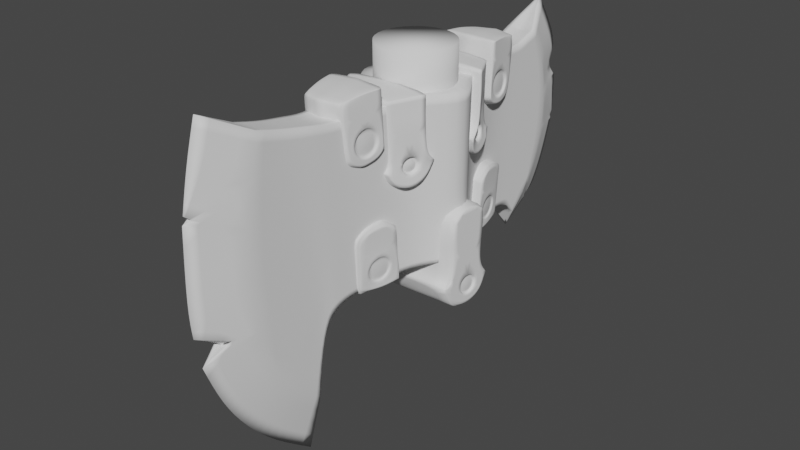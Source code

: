 # Source: Axe16.blend  (saved by Blender 2.92.15; exported with 4.5.12 LTS)
import bpy
from mathutils import Matrix  # noqa: F401  (used for matrix-valued properties, if any)

bpy.ops.wm.read_factory_settings(use_empty=True)
scene = bpy.context.scene
scene.name = 'Scene'

# ---- collections
col_axe = bpy.data.collections.new('Axe'); scene.collection.children.link(col_axe)

# ---- world
world_world = bpy.data.worlds.new('World'); scene.world = world_world
world_world.use_nodes = True; world_world.node_tree.nodes.clear()
_N = world_world.node_tree.nodes; _L = world_world.node_tree.links
n0 = _N.new('ShaderNodeOutputWorld'); n0.name = 'World Output'; n0.location = (300, 300)
n1 = _N.new('ShaderNodeBackground'); n1.name = 'Background'; n1.location = (10, 300)
n1.inputs[0].default_value = (0.05088, 0.05088, 0.05088, 1.0)
_L.new(n1.outputs[0], n0.inputs[0])
n0.is_active_output = True
world_world.color = (0.05088, 0.05088, 0.05088)
world_world.use_sun_shadow = False
world_world.sun_shadow_jitter_overblur = 0.0

# ---- meshes
me_plane_001 = bpy.data.meshes.new('Plane.001')
me_plane_001.from_pydata([(-0.1432, 0.06537, 0.0), (-0.2403, 0.4076, 0.0), (-0.1854, 0.09741, 0.0), (-0.2153, 0.1302, 0.0), (-0.2374, 0.165, 0.0), (-0.2532, 0.2063, 0.0), (-0.2622, 0.2613, 0.0), (-0.2591, 0.3294, 0.0), (-0.2509, 0.3713, 0.0), (-0.1953, 0.3848, 0.01385), (-0.1206, 0.3673, 0.01752), (-0.08208, 0.3673, 0.02185), (-0.03328, 0.369, 0.02954), (-0.1426, 0.1249, 0.01385), (-0.1356, 0.185, 0.01385), (-0.1234, 0.2043, 0.01656), (-0.1035, 0.2096, 0.01752), (-0.03024, 0.2123, 0.02954), (-0.06995, 0.2107, 0.02185), (-0.2081, 0.222, 0.01385), (-0.1393, 0.3717, 0.01656), (-0.1679, 0.3769, 0.01385), (-0.2107, 0.3128, 0.01385), (-0.179, 0.1599, 0.01385), (-0.2042, 0.3512, 0.01385), (-0.1952, 0.1855, 0.01385), (-0.2136, 0.2677, 0.01385), (-0.1622, 0.1405, 0.01385), (-0.03068, 0.2299, 0.02954), (-0.03134, 0.2657, 0.02954), (-0.03216, 0.31, 0.02954), (-0.03269, 0.3381, 0.02954), (-0.07172, 0.2299, 0.02185), (-0.07435, 0.2657, 0.02185), (-0.07763, 0.31, 0.02185), (-0.0797, 0.3381, 0.02185), (-0.106, 0.2299, 0.01752), (-0.1097, 0.2657, 0.01752), (-0.1143, 0.31, 0.01752), (-0.1173, 0.3381, 0.01752), (-0.1257, 0.2299, 0.01656), (-0.1291, 0.2657, 0.01656), (-0.1334, 0.31, 0.01656), (-0.1362, 0.3381, 0.01656), (-0.1403, 0.2299, 0.01385), (-0.1473, 0.2657, 0.01385), (-0.1561, 0.31, 0.01385), (-0.1616, 0.3381, 0.01385), (0.1461, 0.1719, 0.0), (-2.777e-09, 0.2142, 0.06354), (0.1853, 0.3998, 0.0), (-2.777e-09, 0.3656, 0.06354), (0.1597, 0.179, 0.0), (0.1735, 0.188, 0.0), (0.1925, 0.2009, 0.0), (0.2081, 0.2283, 0.0), (0.2193, 0.2646, 0.0), (0.2128, 0.3602, 0.0), (0.1579, 0.3755, 0.01385), (0.1206, 0.3673, 0.01385), (0.08247, 0.367, 0.01557), (0.03319, 0.3689, 0.02996), (0.1368, 0.1945, 0.01385), (0.1288, 0.204, 0.01385), (0.118, 0.2097, 0.01385), (0.03015, 0.2123, 0.02996), (0.1035, 0.2096, 0.01385), (0.07034, 0.2104, 0.01557), (0.1703, 0.2384, 0.01385), (0.1349, 0.3658, 0.01385), (0.1472, 0.3714, 0.01385), (0.1819, 0.3091, 0.01385), (0.1526, 0.2104, 0.01385), (0.1743, 0.3433, 0.01385), (0.1605, 0.2211, 0.01385), (0.181, 0.2701, 0.01385), (0.1451, 0.2014, 0.01385), (-2.777e-09, 0.2299, 0.06354), (-2.777e-09, 0.2657, 0.06354), (-2.777e-09, 0.31, 0.06354), (-2.777e-09, 0.3381, 0.06354), (0.0306, 0.2299, 0.02996), (0.03126, 0.2657, 0.02996), (0.03208, 0.31, 0.02996), (0.0326, 0.3381, 0.02996), (0.07211, 0.2296, 0.01557), (0.07475, 0.2653, 0.01557), (0.07802, 0.3097, 0.01557), (0.0801, 0.3378, 0.01557), (0.106, 0.2299, 0.01385), (0.1097, 0.2657, 0.01385), (0.1143, 0.31, 0.01385), (0.1173, 0.3381, 0.01385), (0.1257, 0.2299, 0.01385), (0.1291, 0.2657, 0.01385), (0.1334, 0.31, 0.01385), (0.1362, 0.3381, 0.01385), (0.1403, 0.2299, 0.01385), (0.1439, 0.2657, 0.01385), (0.1488, 0.31, 0.01385), (0.1509, 0.3391, 0.01385), (0.1346, 0.217, 0.01385), (-0.138, 0.2075, 0.01385), (-0.1953, 0.3848, 0.0), (-0.1426, 0.1249, 0.0), (-0.1356, 0.185, 0.0), (-0.1234, 0.2043, 0.0), (-0.1035, 0.2096, 0.0), (-0.03024, 0.2123, 0.0), (-0.06995, 0.2107, 0.0), (-7.674e-10, 0.2142, 0.0), (0.1368, 0.1945, 0.0), (0.1288, 0.204, 0.0), (0.118, 0.2097, 0.0), (0.03015, 0.2123, 0.0), (0.1035, 0.2096, 0.0), (0.07034, 0.2104, 0.0), (-0.1206, 0.3673, 0.0), (-0.08208, 0.3673, 0.0), (-0.03328, 0.369, 0.0), (-0.1393, 0.3717, 0.0), (-0.1679, 0.3769, 0.0), (2.411e-10, 0.3656, 0.0), (0.1579, 0.3727, 0.0), (0.1206, 0.3673, 0.0), (0.08247, 0.367, 0.0), (0.03319, 0.3689, 0.0), (0.1349, 0.3658, 0.0), (0.1475, 0.3692, 0.0), (-0.259, 0.235, 0.0), (-0.2284, 0.2221, 0.007925), (-0.2326, 0.2179, 0.0), (-0.2289, 0.2201, 0.007925), (0.2153, 0.3444, 0.0), (0.2209, 0.312, 0.0), (0.2023, 0.3219, 0.003317), (0.2075, 0.3243, 0.0), (0.2211, 0.2748, 0.0), (0.1825, 0.1956, 0.0), (0.1783, 0.1913, 0.0), (0.214, 0.2707, 0.001513), (-0.2521, 0.332, 0.002177), (0.1784, 0.1959, 0.00101), (0.2177, 0.2689, 0.0), (-0.2577, 0.3364, 0.0), (0.1783, 0.1944, 0.0), (-0.2521, 0.332, 0.0)], [], [(28, 17, 49, 77), (32, 18, 17, 28), (36, 16, 18, 32), (40, 15, 16, 36), (8, 24, 9, 1), (47, 43, 20, 21), (24, 47, 21, 9), (7, 141, 146), (6, 26, 22, 7), (4, 25, 19, 5), (3, 23, 25, 4), (2, 27, 23, 3), (0, 13, 27, 2), (14, 15, 40, 44, 102), (44, 40, 41, 45), (45, 41, 42, 46), (46, 42, 43, 47), (20, 43, 39, 10), (43, 42, 38, 39), (42, 41, 37, 38), (41, 40, 36, 37), (10, 39, 35, 11), (39, 38, 34, 35), (38, 37, 33, 34), (37, 36, 32, 33), (11, 35, 31, 12), (35, 34, 30, 31), (34, 33, 29, 30), (33, 32, 28, 29), (12, 31, 80, 51), (31, 30, 79, 80), (30, 29, 78, 79), (29, 28, 77, 78), (26, 45, 46, 22), (19, 44, 45, 26), (23, 44, 19, 25), (27, 102, 44, 23), (81, 77, 49, 65), (85, 81, 65, 67), (89, 85, 67, 66), (93, 89, 66, 64), (57, 50, 58, 73), (100, 70, 69, 96), (73, 58, 70, 100), (135, 73, 71), (140, 56, 143), (55, 56, 75, 68), (54, 55, 68, 74), (74, 142, 138, 54), (52, 53, 72, 76), (48, 52, 76, 62), (63, 101, 97, 93, 64), (97, 98, 94, 93), (98, 99, 95, 94), (99, 100, 96, 95), (69, 59, 92, 96), (96, 92, 91, 95), (95, 91, 90, 94), (94, 90, 89, 93), (59, 60, 88, 92), (92, 88, 87, 91), (91, 87, 86, 90), (90, 86, 85, 89), (60, 61, 84, 88), (88, 84, 83, 87), (87, 83, 82, 86), (86, 82, 81, 85), (61, 51, 80, 84), (84, 80, 79, 83), (83, 79, 78, 82), (82, 78, 77, 81), (75, 71, 99, 98), (68, 75, 98, 97), (72, 74, 68, 97), (76, 72, 97, 101), (71, 73, 100, 99), (62, 76, 101, 63), (13, 14, 102, 27), (22, 46, 47, 24), (66, 67, 116, 115), (63, 64, 113, 112), (17, 18, 109, 108), (67, 65, 114, 116), (18, 16, 107, 109), (13, 0, 104), (49, 17, 108, 110), (14, 13, 104, 105), (48, 62, 111), (15, 14, 105, 106), (64, 66, 115, 113), (62, 63, 112, 111), (16, 15, 106, 107), (65, 49, 110, 114), (1, 9, 103), (21, 20, 120, 121), (70, 58, 123, 128), (51, 61, 126, 122), (20, 10, 117, 120), (9, 21, 121, 103), (58, 50, 123), (10, 11, 118, 117), (59, 69, 127, 124), (11, 12, 119, 118), (60, 59, 124, 125), (61, 60, 125, 126), (12, 51, 122, 119), (69, 70, 128, 127), (129, 130, 19, 26, 6), (130, 5, 19), (130, 129, 131), (5, 130, 131), (131, 130, 132), (134, 135, 71), (135, 133, 57, 73), (133, 135, 136), (135, 134, 136), (140, 71, 75), (140, 137, 134, 71), (72, 142, 74), (56, 140, 75), (137, 140, 143), (138, 142, 145), (53, 139, 142, 72), (142, 139, 145), (144, 141, 24, 8), (141, 7, 22), (24, 141, 22), (141, 144, 146)])
me_plane_001.polygons.foreach_set('use_smooth', [True] * 128)
_k = {(1, 8): 1.0, (17, 49): 1.0, (12, 51): 1.0, (0, 2): 1.0, (2, 3): 1.0, (3, 4): 1.0, (4, 5): 1.0, (6, 129): 1.0, (6, 7): 1.0, (8, 144): 1.0, (1, 9): 1.0, (10, 20): 1.0, (10, 11): 1.0, (11, 12): 1.0, (0, 13): 1.0, (13, 14): 1.0, (14, 15): 1.0, (15, 16): 1.0, (17, 18): 1.0, (16, 18): 1.0, (9, 24): 1.0, (19, 25): 1.0, (20, 21): 1.0, (9, 21): 1.0, (22, 26): 1.0, (23, 27): 1.0, (22, 24): 1.0, (23, 25): 1.0, (19, 26): 1.0, (13, 27): 1.0, (50, 57): 1.0, (49, 65): 1.0, (51, 61): 1.0, (48, 52): 1.0, (52, 53): 1.0, (54, 138): 1.0, (54, 55): 1.0, (57, 133): 1.0, (50, 58): 1.0, (59, 69): 1.0, (59, 60): 1.0, (60, 61): 1.0, (48, 62): 1.0, (62, 63): 1.0, (63, 64): 1.0, (65, 67): 1.0, (58, 73): 1.0, (68, 74): 1.0, (69, 70): 1.0, (58, 70): 1.0, (71, 75): 1.0, (72, 76): 1.0, (71, 73): 1.0, (72, 74): 1.0, (68, 75): 1.0, (62, 76): 1.0, (134, 135): 1.0, (64, 66): 1.0, (66, 67): 1.0, (13, 104): 1.0, (62, 111): 1.0, (15, 106): 0.13725, (0, 104): 1.0, (48, 111): 1.0, (9, 103): 1.0, (58, 123): 1.0, (1, 103): 1.0, (50, 123): 1.0, (5, 130): 1.0, (129, 130): 1.0, (19, 130): 1.0, (129, 131): 1.0, (134, 137): 1.0, (133, 135): 1.0, (134, 136): 1.0, (133, 136): 1.0, (56, 143): 1.0, (139, 142): 1.0, (137, 140): 1.0, (138, 142): 1.0, (141, 144): 1.0, (56, 140): 1.0, (140, 143): 1.0, (55, 56): 1.0, (137, 143): 1.0, (53, 139): 1.0, (7, 141): 1.0, (142, 145): 1.0, (138, 145): 1.0, (139, 145): 1.0, (141, 146): 1.0, (144, 146): 1.0, (7, 146): 1.0}
me_plane_001.attributes.new('crease_edge', 'FLOAT', 'EDGE').data.foreach_set('value', [_k.get((min(e.vertices), max(e.vertices)), 0.0) for e in me_plane_001.edges])
_uv = me_plane_001.uv_layers.new(name='UVMap')
_uv.uv.foreach_set('vector', [0.1688, 0.1458, 0.1688, 0.0, 1.0, 0.0, 1.0, 0.1458, 0.0, 0.1458, 0.0, 0.0, 0.1688, 0.0, 0.1688, 0.1458, 0.0, 0.1458, 0.0, 0.0, 0.0, 0.0, 0.0, 0.1458, 0.0, 0.1458, 0.0, 0.0, 0.0, 0.0, 0.0, 0.1458, 0.0, 0.0, 0.0, 0.875, 0.0, 1.0, 0.0, 1.0, 0.0, 0.804, 0.0, 0.8042, 0.0, 1.0, 0.0, 1.0, 0.0, 0.875, 0.0, 0.804, 0.0, 1.0, 0.0, 1.0, 0.0, 0.0, 0.0, 0.1193, 0.0, 0.1193, 0.0, 0.0, 0.0, 0.625, 0.0, 0.75, 0.0, 0.0, 0.0, 0.0, 0.0, 0.375, 0.0, 0.5, 0.0, 0.0, 0.0, 0.0, 0.0, 0.25, 0.0, 0.375, 0.0, 0.0, 0.0, 0.0, 0.0, 0.125, 0.0, 0.25, 0.0, 0.0, 0.0, 0.0, 0.0, 0.0, 0.0, 0.125, 0.0, 0.0, 0.0, 0.0, 0.0, 0.0, 0.0, 0.1458, 0.0, 0.1458, 0.0, 0.0729, 0.0, 0.1458, 0.0, 0.1458, 0.0, 0.3632, 0.0, 0.3632, 0.0, 0.3632, 0.0, 0.3632, 0.0, 0.633, 0.0, 0.633, 0.0, 0.633, 0.0, 0.633, 0.0, 0.8042, 0.0, 0.804, 0.0, 1.0, 0.0, 0.8042, 0.0, 0.805, 0.0, 1.0, 0.0, 0.8042, 0.0, 0.633, 0.0, 0.633, 0.0, 0.805, 0.0, 0.633, 0.0, 0.3632, 0.0, 0.3632, 0.0, 0.633, 0.0, 0.3632, 0.0, 0.1458, 0.0, 0.1458, 0.0, 0.3632, 0.0, 1.0, 0.0, 0.805, 0.0, 0.804, 0.0, 1.0, 0.0, 0.805, 0.0, 0.633, 0.0, 0.633, 0.0, 0.804, 0.0, 0.633, 0.0, 0.3632, 0.0, 0.3632, 0.0, 0.633, 0.0, 0.3632, 0.0, 0.1458, 0.0, 0.1458, 0.0, 0.3632, 0.0, 1.0, 0.0, 0.804, 0.1688, 0.804, 0.1688, 1.0, 0.0, 0.804, 0.0, 0.633, 0.1688, 0.633, 0.1688, 0.804, 0.0, 0.633, 0.0, 0.3632, 0.1688, 0.3632, 0.1688, 0.633, 0.0, 0.3632, 0.0, 0.1458, 0.1688, 0.1458, 0.1688, 0.3632, 0.1688, 1.0, 0.1688, 0.804, 1.0, 0.804, 1.0, 1.0, 0.1688, 0.804, 0.1688, 0.633, 1.0, 0.633, 1.0, 0.804, 0.1688, 0.633, 0.1688, 0.3632, 1.0, 0.3632, 1.0, 0.633, 0.1688, 0.3632, 0.1688, 0.1458, 1.0, 0.1458, 1.0, 0.3632, 0.0, 0.625, 0.0, 0.3632, 0.0, 0.633, 0.0, 0.75, 0.0, 0.5, 0.0, 0.1458, 0.0, 0.3632, 0.0, 0.625, 0.0, 0.25, 0.0, 0.1458, 0.0, 0.5, 0.0, 0.375, 0.0, 0.125, 0.0, 0.0729, 0.0, 0.1458, 0.0, 0.25, 0.1711, 0.1458, 1.0, 0.1458, 1.0, 0.0, 0.1711, 0.0, 0.0, 0.1458, 0.1711, 0.1458, 0.1711, 0.0, 0.0, 0.0, 0.0, 0.1458, 0.0, 0.1458, 0.0, 0.0, 0.0, 0.0, 0.0, 0.1458, 0.0, 0.1458, 0.0, 0.0, 0.0, 0.0, 0.0, 0.0, 0.0, 1.0, 0.0, 1.0, 0.0, 0.875, 0.0, 0.804, 0.0, 1.0, 0.0, 1.0, 0.0, 0.8042, 0.0, 0.875, 0.0, 1.0, 0.0, 1.0, 0.0, 0.804, 0.0, 0.1905, 0.0, 0.875, 0.0, 0.75, 0.0, 0.07182, 0.0, 0.003081, 0.0, 0.07182, 0.0, 0.0, 0.0, 0.003081, 0.0, 0.625, 0.0, 0.5, 0.0, 0.0, 0.0, 0.0, 0.0, 0.5, 0.0, 0.375, 0.0, 0.375, 0.0, 0.02433, 0.0, 0.0, 0.0, 0.0, 0.0, 0.0, 0.0, 0.0, 0.0, 0.25, 0.0, 0.125, 0.0, 0.0, 0.0, 0.0, 0.0, 0.125, 0.0, 0.0, 0.0, 0.0, 0.0, 0.0729, 0.0, 0.1458, 0.0, 0.1458, 0.0, 0.0, 0.0, 0.1458, 0.0, 0.3632, 0.0, 0.3632, 0.0, 0.1458, 0.0, 0.3632, 0.0, 0.633, 0.0, 0.633, 0.0, 0.3632, 0.0, 0.633, 0.0, 0.804, 0.0, 0.8042, 0.0, 0.633, 0.0, 1.0, 0.0, 1.0, 0.0, 0.805, 0.0, 0.8042, 0.0, 0.8042, 0.0, 0.805, 0.0, 0.633, 0.0, 0.633, 0.0, 0.633, 0.0, 0.633, 0.0, 0.3632, 0.0, 0.3632, 0.0, 0.3632, 0.0, 0.3632, 0.0, 0.1458, 0.0, 0.1458, 0.0, 1.0, 0.0, 1.0, 0.0, 0.804, 0.0, 0.805, 0.0, 0.805, 0.0, 0.804, 0.0, 0.633, 0.0, 0.633, 0.0, 0.633, 0.0, 0.633, 0.0, 0.3632, 0.0, 0.3632, 0.0, 0.3632, 0.0, 0.3632, 0.0, 0.1458, 0.0, 0.1458, 0.0, 1.0, 0.1711, 1.0, 0.1711, 0.804, 0.0, 0.804, 0.0, 0.804, 0.1711, 0.804, 0.1711, 0.633, 0.0, 0.633, 0.0, 0.633, 0.1711, 0.633, 0.1711, 0.3632, 0.0, 0.3632, 0.0, 0.3632, 0.1711, 0.3632, 0.1711, 0.1458, 0.0, 0.1458, 0.1711, 1.0, 1.0, 1.0, 1.0, 0.804, 0.1711, 0.804, 0.1711, 0.804, 1.0, 0.804, 1.0, 0.633, 0.1711, 0.633, 0.1711, 0.633, 1.0, 0.633, 1.0, 0.3632, 0.1711, 0.3632, 0.1711, 0.3632, 1.0, 0.3632, 1.0, 0.1458, 0.1711, 0.1458, 0.0, 0.625, 0.0, 0.75, 0.0, 0.633, 0.0, 0.3632, 0.0, 0.5, 0.0, 0.625, 0.0, 0.3632, 0.0, 0.1458, 0.0, 0.25, 0.0, 0.375, 0.0, 0.5, 0.0, 0.1458, 0.0, 0.125, 0.0, 0.25, 0.0, 0.1458, 0.0, 0.0729, 0.0, 0.75, 0.0, 0.875, 0.0, 0.804, 0.0, 0.633, 0.0, 0.0, 0.0, 0.125, 0.0, 0.0729, 0.0, 0.0, 0.0, 0.0, 0.0, 0.0, 0.0, 0.0729, 0.0, 0.125, 0.0, 0.75, 0.0, 0.633, 0.0, 0.804, 0.0, 0.875, 0.0, 0.0, 0.0, 0.0, 0.0, 0.0, 0.0, 0.0, 0.0, 0.0, 0.0, 0.0, 0.0, 0.0, 0.0, 0.0, 0.1688, 0.0, 0.0, 0.0, 0.0, 0.0, 0.1688, 0.0, 0.0, 0.0, 0.1711, 0.0, 0.1711, 0.0, 0.0, 0.0, 0.0, 0.0, 0.0, 0.0, 0.0, 0.0, 0.0, 0.0, 0.0, 0.0, 0.0, 0.0, 0.0, 0.0, 1.0, 0.0, 0.1688, 0.0, 0.1688, 0.0, 1.0, 0.0, 0.0, 0.0, 0.0, 0.0, 0.0, 0.0, 0.0, 0.0, 0.0, 0.0, 0.0, 0.0, 0.0, 0.0, 0.0, 0.0, 0.0, 0.0, 0.0, 0.0, 0.0, 0.0, 0.0, 0.0, 0.0, 0.0, 0.0, 0.0, 0.0, 0.0, 0.0, 0.0, 0.0, 0.0, 0.0, 0.0, 0.0, 0.0, 0.0, 0.0, 0.0, 0.0, 0.0, 0.0, 0.0, 0.0, 0.1711, 0.0, 1.0, 0.0, 1.0, 0.0, 0.1711, 0.0, 0.0, 1.0, 0.0, 1.0, 0.0, 1.0, 0.0, 1.0, 0.0, 1.0, 0.0, 1.0, 0.0, 1.0, 0.0, 1.0, 0.0, 1.0, 0.0, 1.0, 0.0, 1.0, 1.0, 1.0, 0.1711, 1.0, 0.1711, 1.0, 1.0, 1.0, 0.0, 1.0, 0.0, 1.0, 0.0, 1.0, 0.0, 1.0, 0.0, 1.0, 0.0, 1.0, 0.0, 1.0, 0.0, 1.0, 0.0, 1.0, 0.0, 1.0, 0.0, 1.0, 0.0, 1.0, 0.0, 1.0, 0.0, 1.0, 0.0, 1.0, 0.0, 1.0, 0.0, 1.0, 0.0, 1.0, 0.0, 1.0, 0.0, 1.0, 0.1688, 1.0, 0.1688, 1.0, 0.0, 1.0, 0.0, 1.0, 0.0, 1.0, 0.0, 1.0, 0.0, 1.0, 0.1711, 1.0, 0.0, 1.0, 0.0, 1.0, 0.1711, 1.0, 0.1688, 1.0, 1.0, 1.0, 1.0, 1.0, 0.1688, 1.0, 0.0, 1.0, 0.0, 1.0, 0.0, 1.0, 0.0, 1.0, 0.0, 0.0, 0.0, 0.2929, 0.0, 0.5, 0.0, 0.625, 0.0, 0.0, 0.0, 0.2929, 0.0, 0.0, 0.0, 0.5, 0.0, 0.2929, 0.0, 0.0, 0.0, 0.2526, 0.0, 0.0, 0.0, 0.2929, 0.0, 0.2526, 0.0, 0.2526, 0.0, 0.2929, 0.0, 0.2929, 0.0, 0.04278, 0.0, 0.1905, 0.0, 0.75, 0.0, 0.1905, 0.0, 0.0, 0.0, 0.0, 0.0, 0.875, 0.0, 0.0, 0.0, 0.1905, 0.0, 0.1905, 0.0, 0.1905, 0.0, 0.04278, 0.0, 0.1905, 0.0, 0.07182, 0.0, 0.75, 0.0, 0.625, 0.0, 0.07182, 0.0, 0.007247, 0.0, 0.04278, 0.0, 0.75, 0.0, 0.25, 0.0, 0.02433, 0.0, 0.375, 0.0, 0.003081, 0.0, 0.07182, 0.0, 0.625, 0.0, 0.007247, 0.0, 0.07182, 0.0, 0.07182, 0.0, 0.0, 0.0, 0.02433, 0.0, 0.02433, 0.0, 0.0, 0.0, 0.0, 0.0, 0.02433, 0.0, 0.25, 0.0, 0.02433, 0.0, 0.0, 0.0, 0.02433, 0.0, 0.0, 0.0, 0.1193, 0.0, 0.875, 0.0, 0.0, 0.0, 0.1193, 0.0, 0.0, 0.0, 0.75, 0.0, 0.875, 0.0, 0.1193, 0.0, 0.75, 0.0, 0.1193, 0.0, 0.0, 0.0, 0.1193])
me_plane_001.use_remesh_fix_poles = True
me_plane_001.use_remesh_preserve_attributes = False
me_plane_001.use_mirror_vertex_groups = False
me_plane_001.update()
me_cylinder = bpy.data.meshes.new('Cylinder')
me_cylinder.from_pydata([(5.535e-08, -0.03614, 0.402), (5.535e-08, -0.03614, 0.3297), (-0.007051, -0.03545, 0.402), (-0.007051, -0.03545, 0.3297), (-0.01383, -0.03339, 0.402), (-0.01383, -0.03339, 0.3297), (-0.02008, -0.03005, 0.402), (-0.02008, -0.03005, 0.3297), (-0.02555, -0.02555, 0.402), (-0.02555, -0.02555, 0.3297), (-0.03005, -0.02008, 0.402), (-0.03005, -0.02008, 0.3297), (-0.03339, -0.01383, 0.402), (-0.03339, -0.01383, 0.3297), (-0.03545, -0.00705, 0.402), (-0.03545, -0.00705, 0.3297), (-0.03614, 3.268e-07, 0.402), (-0.03614, 3.268e-07, 0.3297), (-0.03545, 0.007051, 0.402), (-0.03545, 0.007051, 0.3297), (-0.03339, 0.01383, 0.402), (-0.03339, 0.01383, 0.3297), (-0.03005, 0.02008, 0.402), (-0.03005, 0.02008, 0.3297), (-0.02555, 0.02556, 0.402), (-0.02555, 0.02556, 0.3297), (-0.02008, 0.03005, 0.402), (-0.02008, 0.03005, 0.3297), (-0.01383, 0.03339, 0.402), (-0.01383, 0.03339, 0.3297), (-0.00705, 0.03545, 0.402), (-0.00705, 0.03545, 0.3297), (6.713e-08, 0.03614, 0.402), (6.713e-08, 0.03614, 0.3297), (0.007051, 0.03545, 0.402), (0.007051, 0.03545, 0.3297), (0.01383, 0.03339, 0.402), (0.01383, 0.03339, 0.3297), (0.02008, 0.03005, 0.402), (0.02008, 0.03005, 0.3297), (0.02555, 0.02556, 0.402), (0.02555, 0.02556, 0.3297), (0.03005, 0.02008, 0.402), (0.03005, 0.02008, 0.3297), (0.03339, 0.01383, 0.402), (0.03339, 0.01383, 0.3297), (0.03545, 0.007051, 0.402), (0.03545, 0.007051, 0.3297), (0.03614, 2.946e-07, 0.402), (0.03614, 2.946e-07, 0.3297), (0.03545, -0.00705, 0.402), (0.03545, -0.00705, 0.3297), (0.03339, -0.01383, 0.402), (0.03339, -0.01383, 0.3297), (0.03005, -0.02008, 0.402), (0.03005, -0.02008, 0.3297), (0.02555, -0.02555, 0.402), (0.02555, -0.02555, 0.3297), (0.02008, -0.03005, 0.402), (0.02008, -0.03005, 0.3297), (0.01383, -0.03339, 0.402), (0.01383, -0.03339, 0.3297), (0.007051, -0.03545, 0.402), (0.007051, -0.03545, 0.3297)], [], [(0, 1, 3, 2), (2, 3, 5, 4), (4, 5, 7, 6), (6, 7, 9, 8), (8, 9, 11, 10), (10, 11, 13, 12), (12, 13, 15, 14), (14, 15, 17, 16), (16, 17, 19, 18), (18, 19, 21, 20), (20, 21, 23, 22), (22, 23, 25, 24), (24, 25, 27, 26), (26, 27, 29, 28), (28, 29, 31, 30), (30, 31, 33, 32), (32, 33, 35, 34), (34, 35, 37, 36), (36, 37, 39, 38), (38, 39, 41, 40), (40, 41, 43, 42), (42, 43, 45, 44), (44, 45, 47, 46), (46, 47, 49, 48), (48, 49, 51, 50), (50, 51, 53, 52), (52, 53, 55, 54), (54, 55, 57, 56), (56, 57, 59, 58), (58, 59, 61, 60), (3, 1, 63, 61, 59, 57, 55, 53, 51, 49, 47, 45, 43, 41, 39, 37, 35, 33, 31, 29, 27, 25, 23, 21, 19, 17, 15, 13, 11, 9, 7, 5), (60, 61, 63, 62), (62, 63, 1, 0), (0, 2, 4, 6, 8, 10, 12, 14, 16, 18, 20, 22, 24, 26, 28, 30, 32, 34, 36, 38, 40, 42, 44, 46, 48, 50, 52, 54, 56, 58, 60, 62)])
me_cylinder.polygons.foreach_set('use_smooth', [True] * 34)
_uv = me_cylinder.uv_layers.new(name='UVMap')
_uv.uv.foreach_set('vector', [1.0, 0.5, 1.0, 1.0, 0.9688, 1.0, 0.9688, 0.5, 0.9688, 0.5, 0.9688, 1.0, 0.9375, 1.0, 0.9375, 0.5, 0.9375, 0.5, 0.9375, 1.0, 0.9062, 1.0, 0.9062, 0.5, 0.9062, 0.5, 0.9062, 1.0, 0.875, 1.0, 0.875, 0.5, 0.875, 0.5, 0.875, 1.0, 0.8438, 1.0, 0.8438, 0.5, 0.8438, 0.5, 0.8438, 1.0, 0.8125, 1.0, 0.8125, 0.5, 0.8125, 0.5, 0.8125, 1.0, 0.7812, 1.0, 0.7812, 0.5, 0.7812, 0.5, 0.7812, 1.0, 0.75, 1.0, 0.75, 0.5, 0.75, 0.5, 0.75, 1.0, 0.7188, 1.0, 0.7188, 0.5, 0.7188, 0.5, 0.7188, 1.0, 0.6875, 1.0, 0.6875, 0.5, 0.6875, 0.5, 0.6875, 1.0, 0.6562, 1.0, 0.6562, 0.5, 0.6562, 0.5, 0.6562, 1.0, 0.625, 1.0, 0.625, 0.5, 0.625, 0.5, 0.625, 1.0, 0.5938, 1.0, 0.5938, 0.5, 0.5938, 0.5, 0.5938, 1.0, 0.5625, 1.0, 0.5625, 0.5, 0.5625, 0.5, 0.5625, 1.0, 0.5312, 1.0, 0.5312, 0.5, 0.5312, 0.5, 0.5312, 1.0, 0.5, 1.0, 0.5, 0.5, 0.5, 0.5, 0.5, 1.0, 0.4688, 1.0, 0.4688, 0.5, 0.4688, 0.5, 0.4688, 1.0, 0.4375, 1.0, 0.4375, 0.5, 0.4375, 0.5, 0.4375, 1.0, 0.4062, 1.0, 0.4062, 0.5, 0.4062, 0.5, 0.4062, 1.0, 0.375, 1.0, 0.375, 0.5, 0.375, 0.5, 0.375, 1.0, 0.3438, 1.0, 0.3438, 0.5, 0.3438, 0.5, 0.3438, 1.0, 0.3125, 1.0, 0.3125, 0.5, 0.3125, 0.5, 0.3125, 1.0, 0.2812, 1.0, 0.2812, 0.5, 0.2812, 0.5, 0.2812, 1.0, 0.25, 1.0, 0.25, 0.5, 0.25, 0.5, 0.25, 1.0, 0.2188, 1.0, 0.2188, 0.5, 0.2188, 0.5, 0.2188, 1.0, 0.1875, 1.0, 0.1875, 0.5, 0.1875, 0.5, 0.1875, 1.0, 0.1562, 1.0, 0.1562, 0.5, 0.1562, 0.5, 0.1562, 1.0, 0.125, 1.0, 0.125, 0.5, 0.125, 0.5, 0.125, 1.0, 0.09375, 1.0, 0.09375, 0.5, 0.09375, 0.5, 0.09375, 1.0, 0.0625, 1.0, 0.0625, 0.5, 0.2968, 0.4854, 0.25, 0.49, 0.2032, 0.4854, 0.1582, 0.4717, 0.1167, 0.4496, 0.08029, 0.4197, 0.05045, 0.3833, 0.02827, 0.3418, 0.01461, 0.2968, 0.01, 0.25, 0.01461, 0.2032, 0.02827, 0.1582, 0.05045, 0.1167, 0.08029, 0.08029, 0.1167, 0.05045, 0.1582, 0.02827, 0.2032, 0.01461, 0.25, 0.01, 0.2968, 0.01461, 0.3418, 0.02827, 0.3833, 0.05045, 0.4197, 0.08029, 0.4496, 0.1167, 0.4717, 0.1582, 0.4854, 0.2032, 0.49, 0.25, 0.4854, 0.2968, 0.4717, 0.3418, 0.4496, 0.3833, 0.4197, 0.4197, 0.3833, 0.4496, 0.3418, 0.4717, 0.0625, 0.5, 0.0625, 1.0, 0.03125, 1.0, 0.03125, 0.5, 0.03125, 0.5, 0.03125, 1.0, 0.0, 1.0, 0.0, 0.5, 0.75, 0.49, 0.7968, 0.4854, 0.8418, 0.4717, 0.8833, 0.4496, 0.9197, 0.4197, 0.9496, 0.3833, 0.9717, 0.3418, 0.9854, 0.2968, 0.99, 0.25, 0.9854, 0.2032, 0.9717, 0.1582, 0.9496, 0.1167, 0.9197, 0.08029, 0.8833, 0.05045, 0.8418, 0.02827, 0.7968, 0.01461, 0.75, 0.01, 0.7032, 0.01461, 0.6582, 0.02827, 0.6167, 0.05045, 0.5803, 0.08029, 0.5504, 0.1167, 0.5283, 0.1582, 0.5146, 0.2032, 0.51, 0.25, 0.5146, 0.2968, 0.5283, 0.3418, 0.5504, 0.3833, 0.5803, 0.4197, 0.6167, 0.4496, 0.6582, 0.4717, 0.7032, 0.4854])
me_cylinder.use_remesh_fix_poles = True
me_cylinder.use_remesh_preserve_attributes = False
me_cylinder.use_mirror_vertex_groups = False
me_cylinder.update()
me_plane_002 = bpy.data.meshes.new('Plane.002')
me_plane_002.from_pydata([(0.0209, -0.1104, 0.354), (0.0268, -0.07377, 0.357), (0.02035, -0.1071, 0.3832), (0.02666, -0.07543, 0.3861), (0.02712, -0.07272, 0.3347), (0.02141, -0.1065, 0.33), (0.02318, -0.09473, 0.3242), (0.02578, -0.07858, 0.3277), (0.02359, -0.09217, 0.386), (0.02441, -0.08891, 0.3292), (0.02454, -0.08775, 0.3261), (0.0269, -0.07313, 0.3452), (0.02416, -0.08883, 0.344), (0.02113, -0.1092, 0.3419), (0.02386, -0.07787, 0.3443), (0.02354, -0.08093, 0.3354), (0.02075, -0.1022, 0.3428), (0.02327, -0.08193, 0.3527), (0.02134, -0.09816, 0.3344), (0.02211, -0.09075, 0.3558), (0.02107, -0.09916, 0.3517), (0.0, -0.1147, 0.3553), (0.0, -0.07082, 0.3583), (0.0, -0.1164, 0.3831), (0.0, -0.07308, 0.3877), (0.0, -0.0687, 0.3313), (0.0, -0.1112, 0.3254), (0.0, -0.0962, 0.317), (0.0, -0.07565, 0.3221), (0.0, -0.09211, 0.3875), (0.0, -0.08543, 0.3188), (0.0, -0.06992, 0.3445), (0.0, -0.1137, 0.3402), (0.02039, -0.1133, 0.3805), (0.02666, -0.07528, 0.3832), (0.02361, -0.09215, 0.3821), (0.0, -0.119, 0.3818), (0.0, -0.07088, 0.3861), (0.01919, -0.1102, 0.3412), (0.02221, -0.08771, 0.3245), (0.02319, -0.07798, 0.3265), (0.02426, -0.0713, 0.3339), (0.02391, -0.07242, 0.357), (0.0234, -0.07417, 0.3865), (0.02038, -0.09252, 0.3869), (0.02385, -0.07362, 0.3831), (0.01871, -0.1148, 0.3807), (0.019, -0.1117, 0.3531), (0.02111, -0.09453, 0.3228), (0.01957, -0.1076, 0.3288), (0.01841, -0.1134, 0.382), (0.02393, -0.07227, 0.3453), (0.02597, -0.07576, 0.3448), (0.02525, -0.08076, 0.3547), (0.02232, -0.1044, 0.3425), (0.02304, -0.09936, 0.3326), (0.02562, -0.07913, 0.3343), (0.02267, -0.101, 0.353), (0.02249, -0.08934, 0.3313), (0.02388, -0.09121, 0.358), (0.02065, -0.1121, 0.3665), (0.0, -0.1176, 0.3677), (0.01886, -0.1133, 0.3667), (0.02673, -0.07487, 0.3709), (0.0, -0.06989, 0.3737), (0.02388, -0.0733, 0.3718), (0.02376, -0.09162, 0.3685)], [], [(35, 8, 3, 34), (55, 9, 10, 6), (33, 2, 8, 35), (19, 12, 16, 20), (14, 12, 19, 17), (18, 16, 12, 58), (15, 58, 12, 14), (53, 1, 11, 52), (55, 5, 13, 54), (60, 33, 35, 66), (56, 4, 7), (52, 11, 4, 56), (54, 13, 0, 57), (47, 38, 32, 21), (48, 39, 30, 27), (39, 40, 28, 30), (49, 48, 27, 26), (62, 47, 21, 61), (40, 41, 25, 28), (51, 42, 22, 31), (45, 43, 24, 37), (43, 44, 29, 24), (41, 51, 31, 25), (38, 49, 26, 32), (44, 50, 23, 29), (65, 45, 37, 64), (50, 46, 36, 23), (2, 33, 46, 50), (63, 34, 45, 65), (8, 2, 50, 44), (13, 5, 49, 38), (4, 11, 51, 41), (3, 8, 44, 43), (34, 3, 43, 45), (11, 1, 42, 51), (7, 4, 41, 40), (60, 0, 47, 62), (5, 6, 48, 49), (10, 7, 40, 39), (6, 10, 39, 48), (0, 13, 38, 47), (14, 17, 53, 52), (16, 18, 55, 54), (15, 14, 52, 56), (20, 16, 54, 57), (58, 15, 56, 9), (18, 58, 9, 55), (17, 19, 59, 53), (19, 20, 57, 59), (0, 60, 59, 57), (5, 55, 6), (9, 56, 7, 10), (33, 60, 62, 46), (46, 62, 61, 36), (1, 63, 65, 42), (42, 65, 64, 22), (53, 59, 63, 1), (59, 66, 63), (60, 66, 59), (66, 35, 34, 63)])
me_plane_002.polygons.foreach_set('use_smooth', [True] * 60)
_k = {(0, 60): 1.0, (3, 34): 1.0, (2, 8): 1.0, (52, 53): 1.0, (54, 55): 1.0, (7, 10): 1.0, (4, 7): 1.0, (3, 8): 1.0, (6, 10): 1.0, (52, 56): 1.0, (54, 57): 1.0, (9, 56): 1.0, (1, 11): 1.0, (9, 55): 1.0, (4, 11): 1.0, (0, 13): 1.0, (5, 6): 1.0, (5, 13): 1.0, (21, 61): 1.0, (24, 37): 1.0, (23, 29): 1.0, (28, 30): 1.0, (25, 28): 1.0, (24, 29): 1.0, (27, 30): 1.0, (22, 31): 1.0, (25, 31): 1.0, (21, 32): 1.0, (26, 27): 1.0, (26, 32): 1.0, (2, 33): 1.0, (34, 63): 1.0, (23, 36): 1.0, (37, 64): 1.0, (25, 41): 0.54118, (24, 43): 1.0, (5, 49): 0.30196, (2, 50): 1.0, (4, 41): 0.54118, (3, 43): 1.0, (26, 49): 0.30196, (23, 50): 1.0, (46, 50): 1.0, (42, 65): 1.0, (44, 50): 1.0, (38, 49): 1.0, (41, 51): 1.0, (43, 44): 1.0, (43, 45): 1.0, (42, 51): 1.0, (40, 41): 1.0, (46, 62): 1.0, (48, 49): 1.0, (39, 40): 1.0, (39, 48): 1.0, (38, 47): 1.0, (53, 59): 1.0, (57, 59): 1.0, (14, 17): 1.0, (16, 18): 1.0, (14, 15): 1.0, (16, 20): 1.0, (15, 58): 1.0, (18, 58): 1.0, (17, 19): 1.0, (19, 20): 1.0, (33, 60): 1.0, (36, 61): 1.0, (47, 62): 1.0, (1, 63): 1.0, (22, 64): 1.0, (45, 65): 1.0}
me_plane_002.attributes.new('crease_edge', 'FLOAT', 'EDGE').data.foreach_set('value', [_k.get((min(e.vertices), max(e.vertices)), 0.0) for e in me_plane_002.edges])
_uv = me_plane_002.uv_layers.new(name='UVMap')
_uv.uv.foreach_set('vector', [0.5239, 0.9439, 0.5242, 1.0, 1.0, 1.0, 1.001, 0.9327, 0.07591, 0.0, 0.5295, 0.0, 0.5195, 0.0, 0.0, 0.0, -0.002244, 0.9403, 0.0, 1.0, 0.5242, 1.0, 0.5239, 0.9439, 0.2937, 0.0, 0.0, 0.0, 0.005522, 0.0, 0.09847, 0.0, 0.0009159, 0.0, 0.0, 0.0, 0.2937, 0.0, 0.3528, 0.0, 0.08795, 0.0, 0.005522, 0.0, 0.0, 0.0, 0.2437, 0.0, 0.341, 0.0, 0.2437, 0.0, 0.0, 0.0, 0.0009159, 0.0, 0.4763, 0.0, 1.0, 0.0, 0.0, 0.0, 0.003726, 0.0, 0.07591, 0.0, 0.0, 0.0, 0.0, 0.0, 0.00587, 0.0, -0.001034, 0.4688, -0.002244, 0.9403, 0.5239, 0.9439, 0.4361, 0.4092, 0.4754, 0.0, 1.0, 0.0, 1.0, 0.0, 0.003726, 0.0, 0.0, 0.0, 1.0, 0.0, 0.4754, 0.0, 0.00587, 0.0, 0.0, 0.0, 0.0, 0.0, 0.08102, 0.0, -0.0001191, 0.001204, -4.514e-06, 3.805e-05, 0.0, 0.0, 0.0, 0.0, 0.01253, 0.0, 0.519, 0.0, 0.5195, 0.0, 0.0, 0.0, 0.519, 0.0, 0.9885, 0.0, 1.0, 0.0, 0.5195, 0.0, 0.0005162, 0.0, 0.01253, 0.0, 0.0, 0.0, 0.0, 0.0, -0.0002023, 0.4703, -0.0001191, 0.001204, 0.0, 0.0, 1.309e-07, 0.4649, 0.9885, 0.0, 0.9803, 0.0, 1.0, 0.0, 1.0, 0.0, 0.03538, 0.0002376, 0.9825, 0.006713, 1.0, 0.0, 0.0, 0.0, 0.9935, 0.9073, 0.9882, 0.9544, 0.9807, 0.8851, 0.9819, 0.8317, 0.9882, 0.9544, 0.5178, 1.007, 0.5105, 1.0, 0.9807, 0.8851, 0.9803, 0.0, 0.03538, 0.0002376, 0.0, 0.0, 1.0, 0.0, -4.514e-06, 3.805e-05, 0.0005162, 0.0, 0.0, 0.0, 0.0, 0.0, 0.5178, 1.007, 0.01167, 0.9948, 0.0, 1.0, 0.5105, 1.0, 0.988, 0.457, 0.9935, 0.9073, 0.9819, 0.8317, 0.9909, 0.4158, 0.01167, 0.9948, -0.0002884, 0.9451, 0.0, 0.9356, 0.0, 1.0, 0.011, 0.9952, -0.001796, 0.9455, -0.0002884, 0.9451, 0.01167, 0.9948, 0.9917, 0.4698, 0.9997, 0.9336, 0.9935, 0.9073, 0.988, 0.457, 0.5214, 1.007, 0.011, 0.9952, 0.01167, 0.9948, 0.5178, 1.007, 0.0, 0.0, 0.0, 0.0, 0.0005162, 0.0, -4.514e-06, 3.805e-05, 0.9817, 0.0, 0.03223, 0.0, 0.03538, 0.0002376, 0.9803, 0.0, 0.994, 0.9864, 0.5214, 1.007, 0.5178, 1.007, 0.9882, 0.9544, 0.9997, 0.9336, 0.994, 0.9864, 0.9882, 0.9544, 0.9935, 0.9073, 0.03223, 0.0, 0.9837, 0.006034, 0.9825, 0.006713, 0.03538, 0.0002376, 0.9907, 0.0, 0.9817, 0.0, 0.9803, 0.0, 0.9885, 0.0, -0.001034, 0.4688, -0.0001173, 0.0009885, -0.0001191, 0.001204, -0.0002023, 0.4703, 0.0, 0.0, 0.01092, 0.0, 0.01253, 0.0, 0.0005162, 0.0, 0.519, 0.0, 0.9907, 0.0, 0.9885, 0.0, 0.519, 0.0, 0.01092, 0.0, 0.519, 0.0, 0.519, 0.0, 0.01253, 0.0, -0.0001173, 0.0009885, 0.0, 0.0, -4.514e-06, 3.805e-05, -0.0001191, 0.001204, 0.0009159, 0.0, 0.3528, 0.0, 0.4763, 0.0, 0.003726, 0.0, 0.005522, 0.0, 0.08795, 0.0, 0.07591, 0.0, 0.00587, 0.0, 0.341, 0.0, 0.0009159, 0.0, 0.003726, 0.0, 0.4754, 0.0, 0.09847, 0.0, 0.005522, 0.0, 0.00587, 0.0, 0.08102, 0.0, 0.2437, 0.0, 0.341, 0.0, 0.4754, 0.0, 0.2988, 0.0, 0.08795, 0.0, 0.2437, 0.0, 0.2988, 0.0, 0.07591, 0.0, 0.3528, 0.0, 0.2937, 0.0, 0.3689, 0.0, 0.4763, 0.0, 0.2937, 0.0, 0.09847, 0.0, 0.08102, 0.0, 0.3689, 0.0, 0.0, 0.0, -0.001034, 0.4688, 0.3689, 0.0, 0.08102, 0.0, 0.0, 0.0, 0.07591, 0.0, 0.0, 0.0, 0.2988, 0.0, 0.4754, 0.0, 1.0, 0.0, 0.5195, 0.0, -0.001796, 0.9455, -0.001034, 0.4688, -0.0002023, 0.4703, -0.0002884, 0.9451, -0.0002884, 0.9451, -0.0002023, 0.4703, 1.309e-07, 0.4649, 0.0, 0.9356, 0.9837, 0.006034, 0.9917, 0.4698, 0.988, 0.457, 0.9825, 0.006713, 0.9825, 0.006713, 0.988, 0.457, 0.9909, 0.4158, 1.0, 0.0, 0.4763, 0.0, 0.5242, 0.0, 1.001, 0.4664, 1.0, 0.0, 0.5242, 0.0, 0.5241, 0.4092, 1.001, 0.4664, -0.001034, 0.4688, 0.4361, 0.4092, 0.3689, 0.0, 0.5241, 0.4092, 0.5239, 0.9439, 1.001, 0.9327, 1.001, 0.4664])
me_plane_002.use_remesh_fix_poles = True
me_plane_002.use_remesh_preserve_attributes = False
me_plane_002.use_mirror_vertex_groups = False
me_plane_002.update()
me_plane_003 = bpy.data.meshes.new('Plane.003')
me_plane_003.from_pydata([(0.02272, -0.08626, 0.2325), (0.02613, -0.0701, 0.2344), (0.02078, -0.09296, 0.2092), (0.0289, -0.05674, 0.2089), (0.02993, -0.06138, 0.2595), (0.02239, -0.09723, 0.2571), (0.02467, -0.08898, 0.2636), (0.02813, -0.07239, 0.2655), (0.02515, -0.07529, 0.2064), (0.02957, -0.05981, 0.246), (0.02188, -0.09699, 0.2421), (0.0, -0.102, 0.237), (0.0, -0.05367, 0.241), (0.0, -0.09901, 0.2047), (0.0, -0.05251, 0.2048), (0.0, -0.05412, 0.2626), (0.0, -0.1031, 0.2604), (-1.068e-18, -0.09139, 0.2693), (0.0, -0.06977, 0.272), (0.0, -0.07326, 0.2048), (0.0, -0.07984, 0.2707), (0.0, -0.05447, 0.2481), (0.0, -0.1019, 0.2437), (0.02171, -0.08412, 0.216), (0.02512, -0.06796, 0.2179), (0.0232, -0.07559, 0.2136), (0.0, -0.1012, 0.2081), (0.0, -0.04812, 0.213), (0.01979, -0.1002, 0.2431), (0.02434, -0.07955, 0.2685), (0.02563, -0.07165, 0.2693), (0.02718, -0.0592, 0.26), (0.02664, -0.05751, 0.2418), (0.02574, -0.05358, 0.2057), (0.02128, -0.07511, 0.2059), (0.02638, -0.05276, 0.214), (0.01892, -0.09856, 0.21), (0.01964, -0.09988, 0.2377), (0.02263, -0.0896, 0.2673), (0.02039, -0.101, 0.2597), (0.0187, -0.09467, 0.2062), (0.0267, -0.05823, 0.2475), (0.02255, -0.09029, 0.2236), (0.0, -0.1012, 0.2229), (0.01926, -0.09916, 0.2234), (0.02808, -0.06407, 0.2267), (0.0, -0.0512, 0.2262), (0.0265, -0.05511, 0.2272), (0.02559, -0.07588, 0.2254), (0.02614, -0.07891, 0.2385), (0.02603, -0.07808, 0.2442), (0.02646, -0.07869, 0.2576), (0.02656, -0.0802, 0.2652), (0.02127, -0.09571, 0.2234), (0.02174, -0.09598, 0.2363), (0.02922, -0.05792, 0.2266), (0.029, -0.05677, 0.2136), (0.02077, -0.09633, 0.2104), (0.02945, -0.06013, 0.2419), (0.02151, -0.08853, 0.2238), (0.02394, -0.08767, 0.2335), (0.02633, -0.06568, 0.2265), (0.02669, -0.06668, 0.2168), (0.02278, -0.08522, 0.2146), (0.02449, -0.07544, 0.2118), (0.02785, -0.06914, 0.2357), (0.02464, -0.07862, 0.2368)], [], [(64, 8, 2, 57), (37, 11, 22, 28), (38, 17, 20, 29), (29, 20, 18, 30), (39, 16, 17, 38), (44, 43, 11, 37), (30, 18, 15, 31), (41, 21, 12, 32), (35, 27, 14, 33), (33, 14, 19, 34), (31, 15, 21, 41), (28, 22, 16, 39), (34, 19, 13, 40), (47, 46, 27, 35), (40, 13, 26, 36), (2, 40, 36, 57), (55, 47, 35, 56), (8, 34, 40, 2), (10, 28, 39, 5), (4, 31, 41, 9), (3, 33, 34, 8), (56, 35, 33, 3), (9, 41, 32, 58), (7, 30, 31, 4), (53, 44, 37, 54), (5, 39, 38, 6), (52, 29, 30, 7), (6, 38, 29, 52), (54, 37, 28, 10), (57, 36, 44, 53), (36, 26, 43, 44), (58, 32, 47, 55), (32, 12, 46, 47), (48, 61, 24, 25), (48, 66, 1, 61), (49, 50, 9), (51, 50, 10, 5), (52, 51, 5, 6), (7, 4, 51, 52), (4, 9, 50, 51), (50, 49, 10), (59, 0, 66, 48), (59, 48, 25, 23), (60, 42, 53, 54), (62, 45, 55, 56), (63, 64, 57), (65, 49, 9, 58), (42, 63, 57, 53), (45, 65, 58, 55), (3, 8, 64), (56, 3, 64, 62), (0, 59, 42, 60), (24, 61, 45, 62), (23, 25, 64, 63), (25, 24, 62, 64), (59, 23, 63, 42), (61, 1, 65, 45), (1, 66, 49, 65), (66, 0, 60, 49), (49, 60, 54, 10)])
me_plane_003.polygons.foreach_set('use_smooth', [True] * 60)
_k = {(53, 54): 1.0, (3, 56): 1.0, (2, 8): 1.0, (4, 7): 1.0, (3, 8): 1.0, (9, 58): 1.0, (4, 9): 1.0, (10, 54): 1.0, (5, 6): 1.0, (5, 10): 1.0, (11, 43): 1.0, (14, 27): 1.0, (13, 19): 1.0, (18, 20): 1.0, (15, 18): 1.0, (14, 19): 1.0, (17, 20): 1.0, (12, 21): 1.0, (15, 21): 1.0, (11, 22): 1.0, (16, 17): 1.0, (16, 22): 1.0, (2, 57): 1.0, (55, 56): 1.0, (13, 26): 1.0, (27, 46): 1.0, (15, 31): 0.54118, (14, 33): 1.0, (5, 39): 0.30196, (2, 40): 1.0, (4, 31): 0.54118, (3, 33): 1.0, (16, 39): 0.30196, (13, 40): 1.0, (36, 40): 1.0, (32, 47): 1.0, (34, 40): 1.0, (28, 39): 1.0, (31, 41): 1.0, (33, 34): 1.0, (33, 35): 1.0, (32, 41): 1.0, (30, 31): 1.0, (36, 44): 1.0, (38, 39): 1.0, (29, 30): 1.0, (29, 38): 1.0, (28, 37): 1.0, (53, 57): 1.0, (26, 43): 1.0, (37, 44): 1.0, (55, 58): 1.0, (12, 46): 1.0, (35, 47): 1.0, (6, 52): 1.0, (7, 52): 1.0, (42, 60): 1.0, (45, 62): 1.0, (63, 64): 1.0, (62, 64): 1.0, (42, 63): 1.0, (45, 65): 1.0, (49, 65): 1.0, (49, 60): 1.0, (0, 59): 1.0, (24, 61): 1.0, (23, 25): 1.0, (24, 25): 1.0, (23, 59): 1.0, (1, 61): 1.0, (1, 66): 1.0, (0, 66): 1.0}
me_plane_003.attributes.new('crease_edge', 'FLOAT', 'EDGE').data.foreach_set('value', [_k.get((min(e.vertices), max(e.vertices)), 0.0) for e in me_plane_003.edges])
_uv = me_plane_003.uv_layers.new(name='UVMap')
_uv.uv.foreach_set('vector', [0.5491, 0.5832, 0.5718, 0.9977, 0.0, 1.0, -0.003822, 0.7565, -2.426e-05, -0.09459, 0.0, 0.0, 0.0, 0.0, -4.514e-06, 3.805e-05, 0.01253, 0.0, 0.0, 0.0, 0.5667, 0.0, 0.5658, 0.0, 0.5658, 0.0, 0.5667, 0.0, 1.0, 0.0, 0.9885, 0.0, 0.0005162, 0.0, 0.0, 0.0, 0.0, 0.0, 0.01253, 0.0, 0.002437, 0.285, 0.001087, 0.2952, 0.0, 0.0, -2.426e-05, -0.09459, 0.9885, 0.0, 1.0, 0.0, 1.0, 0.0, 0.9803, 0.0, 0.03538, 0.0002376, 0.0, 0.0, 0.4469, 0.0, 0.6195, -0.06864, 0.9957, 0.7538, 0.9843, 0.7359, 0.9807, 0.8851, 0.9882, 0.9544, 0.9882, 0.9544, 0.9807, 0.8851, 0.5562, 0.9888, 0.5652, 1.004, 0.9803, 0.0, 1.0, 0.0, 0.0, 0.0, 0.03538, 0.0002376, -4.514e-06, 3.805e-05, 0.0, 0.0, 0.0, 0.0, 0.0005162, 0.0, 0.5652, 1.004, 0.5562, 0.9888, 0.0, 1.0, 0.01167, 0.9948, 0.9308, 0.2833, 0.9176, 0.2446, 0.9843, 0.7359, 0.9957, 0.7538, 0.01167, 0.9948, 0.0, 1.0, -0.0009235, 0.8165, -0.007876, 0.7786, 0.011, 0.9952, 0.01167, 0.9948, -0.007876, 0.7786, -0.01353, 0.7977, 0.9396, 0.2958, 0.9308, 0.2833, 0.9957, 0.7538, 1.002, 0.7698, 0.5674, 1.005, 0.5652, 1.004, 0.01167, 0.9948, 0.011, 0.9952, 0.0, 0.0, -4.514e-06, 3.805e-05, 0.0005162, 0.0, 0.0, 0.0, 0.9817, 0.0, 0.9803, 0.0, 0.03538, 0.0002376, 0.03223, 0.0, 0.994, 0.9864, 0.9882, 0.9544, 0.5652, 1.004, 0.5674, 1.005, 1.002, 0.7698, 0.9957, 0.7538, 0.9882, 0.9544, 0.994, 0.9864, 0.03223, 0.0, 0.03538, 0.0002376, 0.6195, -0.06864, 0.6382, -0.07733, 0.9907, 0.0, 0.9885, 0.0, 0.9803, 0.0, 0.9817, 0.0, 0.001231, 0.2922, 0.002437, 0.285, -2.426e-05, -0.09459, 0.0006837, -0.1148, 0.0, 0.0, 0.0005162, 0.0, 0.01253, 0.0, 0.01092, 0.0, 0.5625, 0.0, 0.5658, 0.0, 0.9885, 0.0, 0.9907, 0.0, 0.01092, 0.0, 0.01253, 0.0, 0.5658, 0.0, 0.5625, 0.0, 0.0006837, -0.1148, -2.426e-05, -0.09459, -4.514e-06, 3.805e-05, 0.0, 0.0, -0.01353, 0.7977, -0.007876, 0.7786, 0.002437, 0.285, 0.001231, 0.2922, -0.007876, 0.7786, -0.0009235, 0.8165, 0.001087, 0.2952, 0.002437, 0.285, 0.6382, -0.07733, 0.6195, -0.06864, 0.9308, 0.2833, 0.9396, 0.2958, 0.6195, -0.06864, 0.4469, 0.0, 0.9176, 0.2446, 0.9308, 0.2833, 0.5123, 0.3039, 0.7744, 0.3078, 0.7873, 0.5347, 0.539, 0.5463, 0.5123, 0.3039, 0.4174, 0.08927, 0.6252, 0.1016, 0.7744, 0.3078, 0.4096, 0.05879, 0.03232, 0.0006808, 0.03223, 0.0, 0.5397, 0.0, 0.03232, 0.0006808, 0.0, 0.0, 0.0, 0.0, 0.5378, 0.0, 0.5397, 0.0, 0.0, 0.0, 0.01092, 0.0, 0.9907, 0.0, 0.9817, 0.0, 0.5397, 0.0, 0.5378, 0.0, 0.9817, 0.0, 0.03223, 0.0, 0.03232, 0.0006808, 0.5397, 0.0, 0.03232, 0.0006808, 0.4096, 0.05879, 0.0, 0.0, 0.175, 0.2999, 0.1666, 0.08841, 0.4174, 0.08927, 0.5123, 0.3039, 0.175, 0.2999, 0.5123, 0.3039, 0.539, 0.5463, 0.1979, 0.5289, 0.1082, 0.04264, 0.1305, 0.2993, 0.001231, 0.2922, 0.0006837, -0.1148, 0.8463, 0.5822, 0.8179, 0.3083, 0.9444, 0.2959, 1.002, 0.7698, 0.1317, 0.5746, 0.5491, 0.5832, -0.003822, 0.7565, 0.6419, 0.05867, 0.4096, 0.05879, 0.03223, 0.0, 0.6382, -0.07733, 0.1305, 0.2993, 0.1317, 0.5746, -0.003822, 0.7565, 0.001231, 0.2922, 0.8179, 0.3083, 0.6419, 0.05867, 0.6382, -0.07733, 0.9444, 0.2959, 1.0, 1.0, 0.5718, 0.9977, 0.5491, 0.5832, 1.002, 0.7698, 1.0, 1.0, 0.5491, 0.5832, 0.8463, 0.5822, 0.1666, 0.08841, 0.175, 0.2999, 0.1305, 0.2993, 0.1082, 0.04264, 0.7873, 0.5347, 0.7744, 0.3078, 0.8179, 0.3083, 0.8463, 0.5822, 0.1979, 0.5289, 0.539, 0.5463, 0.5491, 0.5832, 0.1317, 0.5746, 0.539, 0.5463, 0.7873, 0.5347, 0.8463, 0.5822, 0.5491, 0.5832, 0.175, 0.2999, 0.1979, 0.5289, 0.1317, 0.5746, 0.1305, 0.2993, 0.7744, 0.3078, 0.6252, 0.1016, 0.6419, 0.05867, 0.8179, 0.3083, 0.6252, 0.1016, 0.4174, 0.08927, 0.4096, 0.05879, 0.6419, 0.05867, 0.4174, 0.08927, 0.1666, 0.08841, 0.1082, 0.04264, 0.4096, 0.05879, 0.4096, 0.05879, 0.1082, 0.04264, 0.0006837, -0.1148, 0.0, 0.0])
me_plane_003.use_remesh_fix_poles = True
me_plane_003.use_remesh_preserve_attributes = False
me_plane_003.use_mirror_vertex_groups = False
me_plane_003.update()
me_plane_004 = bpy.data.meshes.new('Plane.004')
me_plane_004.from_pydata([(0.02625, -0.06414, 0.2339), (0.04146, -0.03692, 0.2386), (0.02483, -0.06728, 0.2777), (0.0411, -0.03749, 0.2797), (0.0423, -0.02693, 0.2205), (0.02757, -0.0685, 0.2163), (0.03213, -0.05933, 0.2027), (0.03883, -0.03255, 0.2038), (0.03318, -0.05306, 0.2791), (0.03412, -0.04575, 0.2098), (0.03564, -0.04688, 0.1991), (0.04174, -0.03456, 0.2272), (0.03466, -0.04651, 0.2189), (0.02685, -0.06505, 0.2202), (0.03325, -0.03898, 0.219), (0.03274, -0.04086, 0.2135), (0.02832, -0.05393, 0.2181), (0.03231, -0.04147, 0.2242), (0.02925, -0.05143, 0.2129), (0.03048, -0.04688, 0.2261), (0.02883, -0.05204, 0.2236), (0.0, -0.06741, 0.2401), (0.0, -0.0309, 0.2397), (0.0, -0.06957, 0.2791), (0.0, -0.03394, 0.2818), (0.0, -0.02167, 0.223), (0.0, -0.05909, 0.1947), (0.0, -0.02886, 0.2005), (0.0, -0.05356, 0.2824), (0.0, -0.04634, 0.1935), (0.0, -0.02884, 0.2289), (0.0, -0.0733, 0.2182), (0.02491, -0.06659, 0.2645), (0.04113, -0.03788, 0.2662), (0.03323, -0.0519, 0.2647), (0.0, -0.06914, 0.2651), (0.0, -0.03142, 0.2687), (0.02182, -0.07, 0.2167), (0.02963, -0.04662, 0.1978), (0.03215, -0.03123, 0.2028), (0.03406, -0.02666, 0.215), (0.03401, -0.03528, 0.2398), (0.0327, -0.03605, 0.2807), (0.0249, -0.05308, 0.2805), (0.03386, -0.03629, 0.2681), (0.02058, -0.06758, 0.2648), (0.02, -0.0657, 0.2386), (0.02679, -0.05925, 0.2007), (0.03406, -0.02579, 0.2214), (0.0198, -0.06825, 0.2782), (0.03406, -0.03267, 0.2277), (0.03659, -0.03768, 0.2193), (0.03545, -0.04075, 0.2254), (0.03081, -0.05524, 0.2179), (0.03195, -0.05217, 0.2118), (0.03604, -0.03975, 0.2129), (0.03136, -0.05316, 0.2244), (0.03108, -0.04602, 0.211), (0.03328, -0.04716, 0.2275), (0.02559, -0.06535, 0.2525), (0.0, -0.06827, 0.2524), (0.02101, -0.06679, 0.2526), (0.0413, -0.03757, 0.2552), (0.0, -0.03081, 0.2566), (0.03394, -0.03605, 0.2559), (0.03363, -0.05114, 0.2548), (0.03602, -0.03922, 0.2224), (0.03108, -0.0542, 0.2211), (0.03278, -0.04022, 0.2216), (0.02857, -0.05298, 0.2208), (0.02985, -0.06504, 0.2089), (0.0, -0.07081, 0.205), (0.02431, -0.06611, 0.2082), (0.02657, -0.06417, 0.2271), (0.0, -0.06838, 0.2217), (0.0216, -0.06598, 0.2212)], [], [(34, 8, 3, 33), (54, 9, 10, 6), (32, 2, 8, 34), (19, 12, 16, 69, 20), (18, 16, 12, 57), (15, 57, 12, 14), (14, 12, 19, 17, 68), (54, 5, 13, 53), (59, 32, 34, 65), (55, 4, 7), (51, 11, 4, 55), (52, 1, 11, 51, 66), (53, 13, 73, 0, 56, 67), (47, 38, 29, 26), (38, 39, 27, 29), (61, 46, 21, 60), (39, 40, 25, 27), (75, 37, 31, 74), (44, 42, 24, 36), (42, 43, 28, 24), (48, 50, 30, 25), (43, 49, 23, 28), (64, 44, 36, 63), (49, 45, 35, 23), (2, 32, 45, 49), (62, 33, 44, 64), (8, 2, 49, 43), (13, 5, 37), (4, 11, 50, 48), (3, 8, 43, 42), (33, 3, 42, 44), (50, 41, 22, 30), (7, 4, 40, 39), (59, 0, 46, 61), (70, 6, 47, 72), (10, 7, 39, 38), (6, 10, 38, 47), (11, 1, 41, 50), (68, 17, 52, 66), (16, 18, 54, 53), (15, 14, 51, 55), (69, 16, 53, 67), (57, 15, 55, 9), (18, 57, 9, 54), (17, 19, 58, 52), (19, 20, 56, 58), (0, 59, 58, 56), (5, 54, 6, 70), (9, 55, 7, 10), (32, 59, 61, 45), (45, 61, 60, 35), (1, 62, 64, 41), (41, 64, 63, 22), (52, 58, 62, 1), (58, 65, 62), (59, 65, 58), (65, 34, 33, 62), (40, 4, 48), (40, 48, 25), (71, 31, 37), (20, 69, 67, 56), (14, 68, 66, 51), (13, 37, 75), (26, 71, 72, 47), (5, 70, 72, 37), (72, 71, 37), (0, 73, 75, 46), (46, 75, 74, 21), (73, 13, 75)])
me_plane_004.polygons.foreach_set('use_smooth', [True] * 69)
_k = {(0, 59): 1.0, (3, 33): 1.0, (2, 8): 1.0, (52, 66): 1.0, (53, 54): 1.0, (7, 10): 1.0, (4, 7): 1.0, (3, 8): 1.0, (6, 10): 1.0, (51, 55): 1.0, (53, 67): 1.0, (9, 55): 1.0, (9, 54): 1.0, (4, 11): 1.0, (6, 70): 1.0, (5, 13): 1.0, (21, 60): 1.0, (24, 36): 1.0, (23, 28): 1.0, (27, 29): 1.0, (25, 27): 1.0, (24, 28): 1.0, (26, 29): 1.0, (25, 30): 1.0, (26, 71): 1.0, (2, 32): 1.0, (33, 62): 1.0, (23, 35): 1.0, (36, 63): 1.0, (31, 37): 1.0, (25, 40): 0.54118, (24, 42): 1.0, (2, 49): 1.0, (4, 40): 0.54118, (3, 42): 1.0, (23, 49): 1.0, (45, 49): 1.0, (41, 64): 1.0, (43, 49): 1.0, (4, 48): 1.0, (40, 48): 1.0, (42, 43): 1.0, (42, 44): 1.0, (39, 40): 1.0, (45, 61): 1.0, (48, 50): 1.0, (38, 39): 1.0, (38, 47): 1.0, (52, 58): 1.0, (56, 58): 1.0, (17, 68): 1.0, (16, 18): 1.0, (14, 15): 1.0, (16, 69): 1.0, (15, 57): 1.0, (18, 57): 1.0, (17, 19): 1.0, (19, 20): 1.0, (32, 59): 1.0, (35, 60): 1.0, (46, 61): 1.0, (1, 62): 1.0, (22, 63): 1.0, (44, 64): 1.0, (5, 37): 1.0, (37, 72): 1.0, (25, 48): 1.0, (51, 66): 1.0, (56, 67): 1.0, (1, 11): 1.0, (13, 73): 1.0, (22, 30): 1.0, (31, 74): 1.0, (41, 50): 1.0, (46, 75): 1.0, (14, 68): 1.0, (20, 69): 1.0, (5, 70): 1.0, (31, 71): 1.0, (47, 72): 1.0, (0, 73): 1.0, (21, 74): 1.0, (37, 75): 1.0}
me_plane_004.attributes.new('crease_edge', 'FLOAT', 'EDGE').data.foreach_set('value', [_k.get((min(e.vertices), max(e.vertices)), 0.0) for e in me_plane_004.edges])
_uv = me_plane_004.uv_layers.new(name='UVMap')
_uv.uv.foreach_set('vector', [0.5239, 0.9439, 0.5242, 1.0, 1.0, 1.0, 1.001, 0.9327, 0.07591, 0.0, 0.5295, 0.0, 0.5195, 0.0, 0.0, 0.0, -0.002244, 0.9403, 0.0, 1.0, 0.5242, 1.0, 0.5239, 0.9439, 0.2937, 0.0, 0.0, 0.0, 0.005522, 0.0, 0.05199, 0.0, 0.09847, 0.0, 0.08795, 0.0, 0.005522, 0.0, 0.0, 0.0, 0.2437, 0.0, 0.341, 0.0, 0.2437, 0.0, 0.0, 0.0, 0.0009159, 0.0, 0.0009159, 0.0, 0.0, 0.0, 0.2937, 0.0, 0.3528, 0.0, 0.1769, 0.0, 0.07591, 0.0, 0.0, 0.0, 0.0, 0.0, 0.00587, 0.0, -0.001034, 0.4688, -0.002244, 0.9403, 0.5239, 0.9439, 0.4361, 0.4092, 0.4754, 0.0, 1.0, 0.0, 1.0, 0.0, 0.003726, 0.0, 0.0, 0.0, 1.0, 0.0, 0.4754, 0.0, 0.4763, 0.0, 1.0, 0.0, 0.0, 0.0, 0.003726, 0.0, 0.24, 0.0, 0.00587, 0.0, 0.0, 0.0, -2.76e-05, 0.0002315, 0.0, 0.0, 0.08102, 0.0, 0.04344, 0.0, 0.01253, 0.0, 0.519, 0.0, 0.5195, 0.0, 0.0, 0.0, 0.519, 0.0, 0.9885, 0.0, 1.0, 0.0, 0.5195, 0.0, -0.0001848, 0.4132, -0.0001191, 0.001204, 0.0, 0.0, 1.309e-07, 0.4649, 0.9885, 0.0, 0.9803, 0.0, 1.0, 0.0, 1.0, 0.0, -5.81e-05, 0.0005851, -4.514e-06, 3.805e-05, 0.0, 0.0, 8.006e-07, -8.148e-06, 0.9935, 0.9073, 0.9882, 0.9544, 0.9807, 0.8851, 0.9819, 0.8317, 0.9882, 0.9544, 0.5178, 1.007, 0.5105, 1.0, 0.9807, 0.8851, 0.03538, 0.0002376, 0.03538, 0.0002376, 0.0, 0.0, 1.0, 0.0, 0.5178, 1.007, 0.01167, 0.9948, 0.0, 1.0, 0.5105, 1.0, 0.988, 0.457, 0.9935, 0.9073, 0.9819, 0.8317, 0.9909, 0.4158, 0.01167, 0.9948, -0.0002884, 0.9451, 0.0, 0.9356, 0.0, 1.0, 0.011, 0.9952, -0.001796, 0.9455, -0.0002884, 0.9451, 0.01167, 0.9948, 0.9917, 0.4698, 0.9997, 0.9336, 0.9935, 0.9073, 0.988, 0.457, 0.5214, 1.007, 0.011, 0.9952, 0.01167, 0.9948, 0.5178, 1.007, 0.0, 0.0, 0.0, 0.0, -4.514e-06, 3.805e-05, 0.9817, 0.0, 0.03223, 0.0, 0.03538, 0.0002376, 0.03538, 0.0002376, 0.994, 0.9864, 0.5214, 1.007, 0.5178, 1.007, 0.9882, 0.9544, 0.9997, 0.9336, 0.994, 0.9864, 0.9882, 0.9544, 0.9935, 0.9073, 0.03538, 0.0002376, 0.9825, 0.006713, 1.0, 0.0, 0.0, 0.0, 0.9907, 0.0, 0.9817, 0.0, 0.9803, 0.0, 0.9885, 0.0, -0.001034, 0.4688, -0.0001173, 0.0009885, -0.0001191, 0.001204, -0.0001848, 0.4132, 0.005462, 0.0, 0.01092, 0.0, 0.01253, 0.0, 0.006523, 0.0, 0.519, 0.0, 0.9907, 0.0, 0.9885, 0.0, 0.519, 0.0, 0.01092, 0.0, 0.519, 0.0, 0.519, 0.0, 0.01253, 0.0, 0.03223, 0.0, 0.9837, 0.006034, 0.9825, 0.006713, 0.03538, 0.0002376, 0.1769, 0.0, 0.3528, 0.0, 0.4763, 0.0, 0.24, 0.0, 0.005522, 0.0, 0.08795, 0.0, 0.07591, 0.0, 0.00587, 0.0, 0.341, 0.0, 0.0009159, 0.0, 0.003726, 0.0, 0.4754, 0.0, 0.05199, 0.0, 0.005522, 0.0, 0.00587, 0.0, 0.04344, 0.0, 0.2437, 0.0, 0.341, 0.0, 0.4754, 0.0, 0.2988, 0.0, 0.08795, 0.0, 0.2437, 0.0, 0.2988, 0.0, 0.07591, 0.0, 0.3528, 0.0, 0.2937, 0.0, 0.3689, 0.0, 0.4763, 0.0, 0.2937, 0.0, 0.09847, 0.0, 0.08102, 0.0, 0.3689, 0.0, 0.0, 0.0, -0.001034, 0.4688, 0.3689, 0.0, 0.08102, 0.0, 0.0, 0.0, 0.07591, 0.0, 0.0, 0.0, 0.0, 0.0, 0.2988, 0.0, 0.4754, 0.0, 1.0, 0.0, 0.5195, 0.0, -0.001796, 0.9455, -0.001034, 0.4688, -0.0001848, 0.4132, -0.0002884, 0.9451, -0.0002884, 0.9451, -0.0001848, 0.4132, 1.309e-07, 0.4649, 0.0, 0.9356, 0.9837, 0.006034, 0.9917, 0.4698, 0.988, 0.457, 0.9825, 0.006713, 0.9825, 0.006713, 0.988, 0.457, 0.9909, 0.4158, 1.0, 0.0, 0.4763, 0.0, 0.5242, 0.0, 1.001, 0.4664, 1.0, 0.0, 0.5242, 0.0, 0.5241, 0.4092, 1.001, 0.4664, -0.001034, 0.4688, 0.4361, 0.4092, 0.3689, 0.0, 0.5241, 0.4092, 0.5239, 0.9439, 1.001, 0.9327, 1.001, 0.4664, 0.9803, 0.0, 0.9817, 0.0, 0.03538, 0.0002376, 0.9803, 0.0, 0.03538, 0.0002376, 1.0, 0.0, -0.0007206, 0.0, 0.0, 0.0, 0.0005162, 0.0, 0.09847, 0.0, 0.05199, 0.0, 0.04344, 0.0, 0.08102, 0.0, 0.0009159, 0.0, 0.1769, 0.0, 0.24, 0.0, 0.003726, 0.0, 0.0, 0.0, -4.514e-06, 3.805e-05, -5.81e-05, 0.0005851, 0.0, 0.0, -0.0007206, 0.0, 0.006523, 0.0, 0.01253, 0.0, 0.0, 0.0, 0.005462, 0.0, 0.006523, 0.0, 0.0005162, 0.0, 0.006523, 0.0, -0.0007206, 0.0, 0.0005162, 0.0, -0.0001173, 0.0009885, -2.76e-05, 0.0002315, -5.81e-05, 0.0005851, -0.0001191, 0.001204, -0.0001191, 0.001204, -5.81e-05, 0.0005851, 8.006e-07, -8.148e-06, 0.0, 0.0, -2.76e-05, 0.0002315, 0.0, 0.0, -5.81e-05, 0.0005851])
me_plane_004.use_remesh_fix_poles = True
me_plane_004.use_remesh_preserve_attributes = False
me_plane_004.use_mirror_vertex_groups = False
me_plane_004.update()
me_plane_005 = bpy.data.meshes.new('Plane.005')
me_plane_005.from_pydata([(0.05762, -0.06734, 0.236), (0.06073, -0.03358, 0.2406), (0.0575, -0.06554, 0.2822), (0.06073, -0.0316, 0.2854), (0.0615, -0.02457, 0.2199), (0.05692, -0.076, 0.221), (0.05846, -0.05868, 0.1988), (0.06082, -0.03105, 0.2026), (0.05901, -0.0496, 0.2917), (0.05944, -0.04704, 0.205), (0.0597, -0.04426, 0.1979), (0.06091, -0.03161, 0.2284), (0.05935, -0.04784, 0.2154), (0.05743, -0.06999, 0.2233), (0.05808, -0.03858, 0.2163), (0.05789, -0.04094, 0.2096), (0.05644, -0.0577, 0.2152), (0.05779, -0.04182, 0.2226), (0.05673, -0.05447, 0.2088), (0.05718, -0.04876, 0.2249), (0.05663, -0.05534, 0.2219), (0.0, -0.07103, 0.2401), (0.0, -0.02762, 0.2395), (0.0, -0.06218, 0.2923), (0.0, -0.02964, 0.2898), (0.0, -0.01907, 0.2217), (0.0, -0.05852, 0.1937), (0.0, -0.02682, 0.1987), (0.0, -0.04892, 0.2964), (0.0, -0.04476, 0.1918), (0.0, -0.02601, 0.2288), (0.0, -0.0793, 0.2223), (0.05752, -0.06777, 0.2645), (0.05911, -0.04915, 0.2651), (0.0, -0.07072, 0.2659), (0.0, -0.02396, 0.2713), (0.05618, -0.0778, 0.2215), (0.055, -0.04682, 0.1952), (0.05293, -0.03034, 0.2013), (0.05355, -0.02554, 0.2125), (0.05503, -0.0309, 0.2398), (0.05345, -0.03015, 0.2875), (0.05125, -0.04867, 0.2936), (0.05212, -0.06977, 0.2648), (0.05248, -0.06962, 0.2378), (0.05581, -0.06007, 0.1967), (0.05282, -0.02295, 0.22), (0.05026, -0.0633, 0.2882), (0.05464, -0.02935, 0.229), (0.0603, -0.0368, 0.2167), (0.05993, -0.04078, 0.224), (0.05837, -0.05925, 0.2149), (0.05873, -0.05527, 0.2075), (0.06009, -0.03939, 0.2088), (0.05857, -0.05665, 0.2228), (0.05734, -0.04752, 0.2065), (0.05922, -0.049, 0.2266), (0.05767, -0.06638, 0.2525), (0.0, -0.07031, 0.2524), (0.05231, -0.0689, 0.2526), (0.06077, -0.03255, 0.2555), (0.0, -0.02606, 0.2565), (0.05461, -0.0297, 0.2556), (0.05915, -0.04903, 0.2548), (0.05764, -0.06808, 0.2046), (0.0, -0.07183, 0.2015), (0.05641, -0.07126, 0.203), (0.05753, -0.06863, 0.2287), (0.0, -0.07256, 0.2277), (0.05421, -0.0718, 0.2255), (0.06089, -0.03069, 0.2746), (0.05908, -0.04927, 0.2743), (0.0, -0.02476, 0.2829), (0.05747, -0.06811, 0.2711), (0.0, -0.06907, 0.285), (0.05198, -0.06776, 0.2834), (0.05355, -0.02837, 0.2763), (0.0583, -0.05726, 0.2897), (0.0, -0.05557, 0.2954), (0.05075, -0.05753, 0.2922), (0.06002, -0.03784, 0.2898), (0.0, -0.03804, 0.2948), (0.05231, -0.03582, 0.291), (0.05429, -0.02884, 0.267), (0.06085, -0.0314, 0.2667)], [(80, 77)], [(71, 8, 80, 3, 70), (52, 9, 10, 6), (73, 2, 77, 8, 71), (19, 12, 16, 20), (18, 16, 12, 55), (15, 55, 12, 14), (14, 12, 19, 17), (52, 5, 13, 51), (53, 4, 7), (49, 11, 4, 53), (50, 1, 11, 49), (51, 13, 67, 0, 54), (45, 37, 29, 26), (37, 38, 27, 29), (59, 44, 21, 58), (38, 39, 25, 27), (69, 36, 31, 68), (76, 41, 24, 72), (82, 42, 28, 81), (46, 48, 30, 25), (79, 47, 23, 78), (84, 70, 76, 83), (75, 43, 34, 74), (73, 32, 43, 75), (77, 2, 47, 79), (13, 5, 36), (4, 11, 48, 46), (80, 8, 42, 82), (70, 3, 41, 76), (48, 40, 22, 30), (7, 4, 39, 38), (57, 0, 44, 59), (64, 6, 45, 66), (10, 7, 38, 37), (6, 10, 37, 45), (11, 1, 40, 48), (16, 18, 52, 51), (15, 14, 49, 53), (14, 17, 50, 49), (55, 15, 53, 9), (18, 55, 9, 52), (17, 19, 56, 50), (19, 20, 54, 56), (0, 57, 56, 54), (5, 52, 6, 64), (9, 53, 7, 10), (32, 57, 59, 43), (43, 59, 58, 34), (1, 60, 62, 40), (40, 62, 61, 22), (50, 56, 60, 1), (56, 57, 63), (56, 63, 60), (39, 4, 46), (39, 46, 25), (65, 31, 36), (13, 36, 69), (26, 65, 66, 45), (5, 64, 66, 36), (66, 65, 36), (0, 67, 69, 44), (44, 69, 68, 21), (67, 13, 69), (2, 73, 75, 47), (47, 75, 74, 23), (8, 77, 79, 42), (42, 79, 78, 28), (33, 71, 70, 84), (3, 80, 82, 41), (41, 82, 81, 24), (32, 73, 71, 33), (20, 16, 51, 54), (57, 32, 33, 63), (60, 84, 83, 62), (62, 83, 35, 61), (63, 33, 84, 60), (76, 72, 35, 83)])
me_plane_005.polygons.foreach_set('use_smooth', [True] * 77)
_k = {(0, 57): 1.0, (3, 70): 1.0, (2, 77): 1.0, (51, 52): 1.0, (7, 10): 1.0, (4, 7): 1.0, (8, 80): 1.0, (6, 10): 1.0, (49, 53): 1.0, (9, 53): 1.0, (9, 52): 1.0, (4, 11): 1.0, (6, 64): 1.0, (5, 13): 1.0, (21, 58): 1.0, (24, 72): 1.0, (23, 78): 1.0, (27, 29): 1.0, (25, 27): 1.0, (28, 81): 1.0, (26, 29): 1.0, (25, 30): 1.0, (26, 65): 1.0, (32, 73): 1.0, (34, 74): 1.0, (35, 61): 1.0, (31, 36): 1.0, (25, 39): 0.54118, (24, 41): 1.0, (2, 47): 1.0, (4, 39): 0.54118, (3, 41): 1.0, (23, 47): 1.0, (47, 75): 1.0, (40, 62): 1.0, (42, 79): 1.0, (4, 46): 1.0, (39, 46): 1.0, (41, 82): 1.0, (38, 39): 1.0, (43, 59): 1.0, (46, 48): 1.0, (37, 38): 1.0, (37, 45): 1.0, (50, 56): 1.0, (54, 56): 1.0, (16, 18): 1.0, (14, 15): 1.0, (15, 55): 1.0, (18, 55): 1.0, (17, 19): 1.0, (19, 20): 1.0, (32, 57): 1.0, (34, 58): 1.0, (44, 59): 1.0, (1, 60): 1.0, (22, 61): 1.0, (62, 83): 1.0, (5, 36): 1.0, (36, 66): 1.0, (25, 46): 1.0, (49, 50): 1.0, (51, 54): 1.0, (1, 11): 1.0, (13, 67): 1.0, (22, 30): 1.0, (31, 68): 1.0, (40, 48): 1.0, (44, 69): 1.0, (14, 17): 1.0, (16, 20): 1.0, (5, 64): 1.0, (31, 65): 1.0, (45, 66): 1.0, (0, 67): 1.0, (21, 68): 1.0, (36, 69): 1.0, (70, 84): 1.0, (35, 72): 1.0, (2, 73): 1.0, (23, 74): 1.0, (43, 75): 1.0, (41, 76): 1.0, (8, 77): 1.0, (28, 78): 1.0, (47, 79): 1.0, (3, 80): 1.0, (24, 81): 1.0, (42, 82): 1.0, (76, 83): 1.0, (60, 84): 1.0}
me_plane_005.attributes.new('crease_edge', 'FLOAT', 'EDGE').data.foreach_set('value', [_k.get((min(e.vertices), max(e.vertices)), 0.0) for e in me_plane_005.edges])
_uv = me_plane_005.uv_layers.new(name='UVMap')
_uv.uv.foreach_set('vector', [0.524, 0.9719, 0.5242, 1.0, 0.7621, 1.0, 1.0, 1.0, 1.001, 0.9664, 0.07591, 0.0, 0.5295, 0.0, 0.5195, 0.0, 0.0, 0.0, -0.001122, 0.9701, 0.0, 1.0, 0.2621, 1.0, 0.5242, 1.0, 0.524, 0.9719, 0.2937, 0.0, 0.0, 0.0, 0.005522, 0.0, 0.09847, 0.0, 0.08795, 0.0, 0.005522, 0.0, 0.0, 0.0, 0.2437, 0.0, 0.341, 0.0, 0.2437, 0.0, 0.0, 0.0, 0.0009159, 0.0, 0.0009159, 0.0, 0.0, 0.0, 0.2937, 0.0, 0.3528, 0.0, 0.07591, 0.0, 0.0, 0.0, 0.0, 0.0, 0.00587, 0.0, 0.4754, 0.0, 1.0, 0.0, 1.0, 0.0, 0.003726, 0.0, 0.0, 0.0, 1.0, 0.0, 0.4754, 0.0, 0.4763, 0.0, 1.0, 0.0, 0.0, 0.0, 0.003726, 0.0, 0.00587, 0.0, 0.0, 0.0, -2.76e-05, 0.0002315, 0.0, 0.0, 0.08102, 0.0, 0.01253, 0.0, 0.519, 0.0, 0.5195, 0.0, 0.0, 0.0, 0.519, 0.0, 0.9885, 0.0, 1.0, 0.0, 0.5195, 0.0, -0.0001848, 0.4132, -0.0001191, 0.001204, 0.0, 0.0, 1.309e-07, 0.4649, 0.9885, 0.0, 0.9803, 0.0, 1.0, 0.0, 1.0, 0.0, -5.81e-05, 0.0005851, -4.514e-06, 3.805e-05, 0.0, 0.0, 8.006e-07, -8.148e-06, 0.9909, 0.9309, 0.9882, 0.9544, 0.9807, 0.8851, 0.9813, 0.8584, 0.753, 0.9807, 0.5178, 1.007, 0.5105, 1.0, 0.7456, 0.9425, 0.03538, 0.0002376, 0.03538, 0.0002376, 0.0, 0.0, 1.0, 0.0, 0.2647, 1.001, 0.01167, 0.9948, 0.0, 1.0, 0.2552, 1.0, 0.9989, 0.8904, 0.9968, 0.96, 0.9909, 0.9309, 0.9931, 0.8686, 0.005691, 0.97, -0.0002884, 0.9451, 0.0, 0.9356, 0.0, 0.9678, 0.004603, 0.9704, -0.001796, 0.9455, -0.0002884, 0.9451, 0.005691, 0.97, 0.2662, 1.001, 0.011, 0.9952, 0.01167, 0.9948, 0.2647, 1.001, 0.0, 0.0, 0.0, 0.0, -4.514e-06, 3.805e-05, 0.9817, 0.0, 0.03223, 0.0, 0.03538, 0.0002376, 0.03538, 0.0002376, 0.7577, 0.9965, 0.5214, 1.007, 0.5178, 1.007, 0.753, 0.9807, 0.9968, 0.96, 0.994, 0.9864, 0.9882, 0.9544, 0.9909, 0.9309, 0.03538, 0.0002376, 0.9825, 0.006713, 1.0, 0.0, 0.0, 0.0, 0.9907, 0.0, 0.9817, 0.0, 0.9803, 0.0, 0.9885, 0.0, -0.001034, 0.4688, -0.0001173, 0.0009885, -0.0001191, 0.001204, -0.0001848, 0.4132, 0.005462, 0.0, 0.01092, 0.0, 0.01253, 0.0, 0.006523, 0.0, 0.519, 0.0, 0.9907, 0.0, 0.9885, 0.0, 0.519, 0.0, 0.01092, 0.0, 0.519, 0.0, 0.519, 0.0, 0.01253, 0.0, 0.03223, 0.0, 0.9837, 0.006034, 0.9825, 0.006713, 0.03538, 0.0002376, 0.005522, 0.0, 0.08795, 0.0, 0.07591, 0.0, 0.00587, 0.0, 0.341, 0.0, 0.0009159, 0.0, 0.003726, 0.0, 0.4754, 0.0, 0.0009159, 0.0, 0.3528, 0.0, 0.4763, 0.0, 0.003726, 0.0, 0.2437, 0.0, 0.341, 0.0, 0.4754, 0.0, 0.2988, 0.0, 0.08795, 0.0, 0.2437, 0.0, 0.2988, 0.0, 0.07591, 0.0, 0.3528, 0.0, 0.2937, 0.0, 0.3689, 0.0, 0.4763, 0.0, 0.2937, 0.0, 0.09847, 0.0, 0.08102, 0.0, 0.3689, 0.0, 0.0, 0.0, -0.001034, 0.4688, 0.3689, 0.0, 0.08102, 0.0, 0.0, 0.0, 0.07591, 0.0, 0.0, 0.0, 0.0, 0.0, 0.2988, 0.0, 0.4754, 0.0, 1.0, 0.0, 0.5195, 0.0, -0.001796, 0.9455, -0.001034, 0.4688, -0.0001848, 0.4132, -0.0002884, 0.9451, -0.0002884, 0.9451, -0.0001848, 0.4132, 1.309e-07, 0.4649, 0.0, 0.9356, 0.9837, 0.006034, 0.9917, 0.4698, 0.988, 0.457, 0.9825, 0.006713, 0.9825, 0.006713, 0.988, 0.457, 0.9909, 0.4158, 1.0, 0.0, 0.4763, 0.0, 0.5242, 0.0, 1.001, 0.4664, 1.0, 0.0, 0.3689, 0.0, -0.001034, 0.4688, 0.4361, 0.4092, 0.5242, 0.0, 0.5241, 0.4092, 1.001, 0.4664, 0.9803, 0.0, 0.9817, 0.0, 0.03538, 0.0002376, 0.9803, 0.0, 0.03538, 0.0002376, 1.0, 0.0, -0.0007206, 0.0, 0.0, 0.0, 0.0005162, 0.0, 0.0, 0.0, -4.514e-06, 3.805e-05, -5.81e-05, 0.0005851, 0.0, 0.0, -0.0007206, 0.0, 0.006523, 0.0, 0.01253, 0.0, 0.0, 0.0, 0.005462, 0.0, 0.006523, 0.0, 0.0005162, 0.0, 0.006523, 0.0, -0.0007206, 0.0, 0.0005162, 0.0, -0.0001173, 0.0009885, -2.76e-05, 0.0002315, -5.81e-05, 0.0005851, -0.0001191, 0.001204, -0.0001191, 0.001204, -5.81e-05, 0.0005851, 8.006e-07, -8.148e-06, 0.0, 0.0, -2.76e-05, 0.0002315, 0.0, 0.0, -5.81e-05, 0.0005851, 0.011, 0.9952, 0.004603, 0.9704, 0.005691, 0.97, 0.01167, 0.9948, 0.01167, 0.9948, 0.005691, 0.97, 0.0, 0.9678, 0.0, 1.0, 0.5214, 1.007, 0.2662, 1.001, 0.2647, 1.001, 0.5178, 1.007, 0.5178, 1.007, 0.2647, 1.001, 0.2552, 1.0, 0.5105, 1.0, 0.5239, 0.9439, 0.524, 0.9719, 1.001, 0.9664, 1.001, 0.8893, 0.994, 0.9864, 0.7577, 0.9965, 0.753, 0.9807, 0.9882, 0.9544, 0.9882, 0.9544, 0.753, 0.9807, 0.7456, 0.9425, 0.9807, 0.8851, -0.002244, 0.9403, -0.001122, 0.9701, 0.524, 0.9719, 0.5239, 0.9439, 0.09847, 0.0, 0.005522, 0.0, 0.00587, 0.0, 0.08102, 0.0, -0.001034, 0.4688, -0.002244, 0.9403, 0.5239, 0.9439, 0.4361, 0.4092, 0.9917, 0.4698, 0.9989, 0.8904, 0.9931, 0.8686, 0.988, 0.457, 0.988, 0.457, 0.9931, 0.8686, 0.9819, 0.8317, 0.9909, 0.4158, 0.5241, 0.4092, 0.5239, 0.9439, 1.001, 0.8893, 1.001, 0.4664, 0.9909, 0.9309, 0.9813, 0.8584, 0.9819, 0.8317, 0.9931, 0.8686])
me_plane_005.use_remesh_fix_poles = True
me_plane_005.use_remesh_preserve_attributes = False
me_plane_005.use_mirror_vertex_groups = False
me_plane_005.update()

# ---- objects
ob_empty = bpy.data.objects.new('Empty', None)
ob_axe = bpy.data.objects.new('Axe', me_plane_001)
ob_cylinder = bpy.data.objects.new('Cylinder', me_cylinder)
ob_axe_001 = bpy.data.objects.new('Axe.001', me_plane_002)
ob_empty_001 = bpy.data.objects.new('Empty.001', None)
ob_axe_002 = bpy.data.objects.new('Axe.002', me_plane_003)
ob_axe_003 = bpy.data.objects.new('Axe.003', me_plane_004)
ob_axe_004 = bpy.data.objects.new('Axe.004', me_plane_005)

# ---- transforms, parenting, visibility, modifiers, constraints
ob_empty.location = (30.72, 0.0, 0.0)
ob_empty.rotation_euler = (1.571, -0.0, 1.571)
ob_empty.empty_display_type = 'IMAGE'
ob_empty.empty_display_size = 1.01
ob_empty.empty_image_offset = (-0.5241, -0.4956)
ob_empty.show_empty_image_perspective = False
ob_empty.use_empty_image_alpha = True
ob_empty.color = (1.0, 1.0, 1.0, 0.3511)
ob_empty.lineart.crease_threshold = 0.0
ob_axe.location = (0.0, 0.0, 0.0)
ob_axe.rotation_euler = (1.571, -0.0, 1.571)
ob_axe.lineart.crease_threshold = 0.0
_m = ob_axe.modifiers.new('Mirror', 'MIRROR')
_m.use_axis = (False, False, True)
_m.use_clip = True
_m = ob_axe.modifiers.new('Subdivision', 'SUBSURF')
_m.uv_smooth = 'PRESERVE_CORNERS'
_m.levels = 4
ob_cylinder.location = (0.0, 0.0, 0.0)
ob_cylinder.lineart.crease_threshold = 0.0
ob_axe_001.location = (1.875e-19, 0.0, 0.0)
ob_axe_001.lineart.crease_threshold = 0.0
_m = ob_axe_001.modifiers.new('Mirror', 'MIRROR')
_m.use_axis = (True, True, False)
_m.use_clip = True
_m = ob_axe_001.modifiers.new('Subdivision', 'SUBSURF')
_m.uv_smooth = 'PRESERVE_CORNERS'
_m.levels = 4
ob_empty_001.location = (0.0, 0.0, 0.3026)
ob_empty_001.rotation_euler = (0.1004, 2.227e-17, 1.119e-18)
ob_empty_001.scale = (0.06369, 0.06369, 0.06369)
ob_empty_001.empty_display_type = 'ARROWS'
ob_empty_001.lineart.crease_threshold = 0.0
ob_axe_002.location = (1.875e-19, 0.0, 0.0)
ob_axe_002.lineart.crease_threshold = 0.0
_m = ob_axe_002.modifiers.new('Mirror', 'MIRROR')
_m.use_axis = (True, True, False)
_m.use_clip = True
_m = ob_axe_002.modifiers.new('Subdivision', 'SUBSURF')
_m.uv_smooth = 'PRESERVE_CORNERS'
_m.levels = 4
ob_axe_003.location = (1.875e-19, 0.0, 0.09356)
ob_axe_003.lineart.crease_threshold = 0.0
_m = ob_axe_003.modifiers.new('Mirror', 'MIRROR')
_m.use_axis = (True, True, False)
_m.use_clip = True
_m = ob_axe_003.modifiers.new('Subdivision', 'SUBSURF')
_m.uv_smooth = 'PRESERVE_CORNERS'
_m.levels = 4
ob_axe_004.location = (-2.682e-17, 0.0506, -0.02806)
ob_axe_004.lineart.crease_threshold = 0.0
_m = ob_axe_004.modifiers.new('Mirror', 'MIRROR')
_m.use_clip = True
_m = ob_axe_004.modifiers.new('Subdivision', 'SUBSURF')
_m.uv_smooth = 'PRESERVE_CORNERS'
_m.levels = 4

# ---- collection membership
scene.collection.objects.link(ob_empty)
col_axe.objects.link(ob_axe)
col_axe.objects.link(ob_cylinder)
col_axe.objects.link(ob_axe_001)
col_axe.objects.link(ob_empty_001)
col_axe.objects.link(ob_axe_002)
col_axe.objects.link(ob_axe_003)
col_axe.objects.link(ob_axe_004)

# ---- scene / render settings (as saved in the file)
scene.frame_start = 1; scene.frame_end = 250; scene.frame_set(1)
scene.render.engine = 'BLENDER_EEVEE_NEXT'
scene.cycles.use_denoising = False
scene.cycles.samples = 128
scene.cycles.sampling_pattern = 'TABULATED_SOBOL'
scene.cycles.use_adaptive_sampling = False
scene.cycles.use_light_tree = False
scene.view_settings.view_transform = 'Filmic'
bpy.context.view_layer.update()

# ---- added for rendering (the .blend has no active camera and no usable light): camera, sun
cam_auto = bpy.data.cameras.new('AutoCamera')
cam_auto.lens = 50.0
cam_auto.sensor_width = 36.0
cam_auto.clip_end = 1000.0
ob_auto_camera = bpy.data.objects.new('AutoCamera', cam_auto)
scene.collection.objects.link(ob_auto_camera)
ob_auto_camera.location = (0.560427, -0.693066, 0.684819)
ob_auto_camera.rotation_euler = (1.09748, -7.21219e-08, 0.694738)
scene.camera = ob_auto_camera
light_auto_sun = bpy.data.lights.new('AutoSun', 'SUN')
light_auto_sun.energy = 3.0
light_auto_sun.angle = 0.0523599
ob_auto_sun = bpy.data.objects.new('AutoSun', light_auto_sun)
scene.collection.objects.link(ob_auto_sun)
ob_auto_sun.rotation_euler = (0.872665, 0.174533, 0.523599)
bpy.context.view_layer.update()
